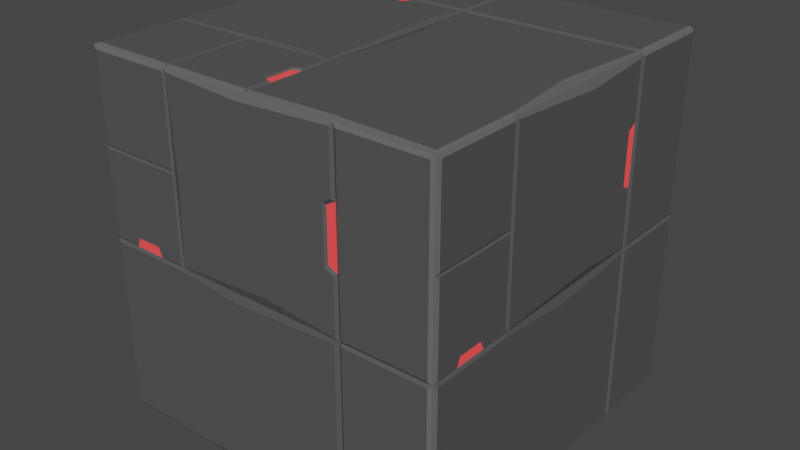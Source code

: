 # Source: bigblockA.blend  (saved by Blender 3.3.6; exported with 4.5.12 LTS)
import bpy
from mathutils import Matrix  # noqa: F401  (used for matrix-valued properties, if any)

bpy.ops.wm.read_factory_settings(use_empty=True)
scene = bpy.context.scene
scene.name = 'Scene'

# ---- collections
col_collection = bpy.data.collections.new('Collection'); scene.collection.children.link(col_collection)

# ---- materials (node trees are filled in below, after node groups)
mat_x = bpy.data.materials.new('매테리얼')
mat_x.use_transparent_shadow = False
mat_001 = bpy.data.materials.new('매테리얼.001')
mat_001.use_transparent_shadow = False
mat_002 = bpy.data.materials.new('매테리얼.002')
mat_002.use_transparent_shadow = False

# ---- material node trees
mat_x.use_nodes = True; mat_x.node_tree.nodes.clear()
_N = mat_x.node_tree.nodes; _L = mat_x.node_tree.links
n0 = _N.new('ShaderNodeBsdfPrincipled'); n0.name = 'Principled BSDF'; n0.location = (10, 300)
n0.distribution = 'GGX'
n0.subsurface_method = 'RANDOM_WALK_SKIN'
n0.inputs[0].default_value = (0.08714, 0.08714, 0.08714, 1.0)
n0.inputs[3].default_value = 1.45
n0.inputs[27].default_value = (0.0, 0.0, 0.0, 1.0)
n0.inputs[28].default_value = 1.0
n1 = _N.new('ShaderNodeOutputMaterial'); n1.name = 'Material Output'; n1.location = (300, 300)
_L.new(n0.outputs[0], n1.inputs[0])
n1.is_active_output = True
mat_001.use_nodes = True; mat_001.node_tree.nodes.clear()
_N = mat_001.node_tree.nodes; _L = mat_001.node_tree.links
n0 = _N.new('ShaderNodeBsdfPrincipled'); n0.name = 'Principled BSDF'; n0.location = (10, 300)
n0.distribution = 'GGX'
n0.subsurface_method = 'RANDOM_WALK_SKIN'
n0.inputs[0].default_value = (0.1237, 0.1237, 0.1237, 1.0)
n0.inputs[3].default_value = 1.45
n0.inputs[27].default_value = (0.0, 0.0, 0.0, 1.0)
n0.inputs[28].default_value = 1.0
n1 = _N.new('ShaderNodeOutputMaterial'); n1.name = 'Material Output'; n1.location = (300, 300)
_L.new(n0.outputs[0], n1.inputs[0])
n1.is_active_output = True
mat_002.use_nodes = True; mat_002.node_tree.nodes.clear()
_N = mat_002.node_tree.nodes; _L = mat_002.node_tree.links
n0 = _N.new('ShaderNodeBsdfPrincipled'); n0.name = 'Principled BSDF'; n0.location = (10, 300)
n0.distribution = 'GGX'
n0.subsurface_method = 'RANDOM_WALK_SKIN'
n0.inputs[0].default_value = (0.6146, 0.04888, 0.03768, 1.0)
n0.inputs[1].default_value = 0.5
n0.inputs[3].default_value = 1.45
n0.inputs[27].default_value = (0.742, 0.03825, 0.04626, 1.0)
n0.inputs[28].default_value = 1.0
n1 = _N.new('ShaderNodeOutputMaterial'); n1.name = 'Material Output'; n1.location = (300, 300)
_L.new(n0.outputs[0], n1.inputs[0])
n1.is_active_output = True

# ---- world
world_world = bpy.data.worlds.new('World'); scene.world = world_world
world_world.use_nodes = True; world_world.node_tree.nodes.clear()
_N = world_world.node_tree.nodes; _L = world_world.node_tree.links
n0 = _N.new('ShaderNodeOutputWorld'); n0.name = 'World Output'; n0.location = (300, 300)
n1 = _N.new('ShaderNodeBackground'); n1.name = 'Background'; n1.location = (10, 300)
n1.inputs[0].default_value = (0.05088, 0.05088, 0.05088, 1.0)
_L.new(n1.outputs[0], n0.inputs[0])
n0.is_active_output = True
world_world.color = (0.05088, 0.05088, 0.05088)
world_world.use_sun_shadow = False
world_world.sun_shadow_jitter_overblur = 0.0

# ---- meshes
me_x = bpy.data.meshes.new('메쉬')
me_x.from_pydata([(250.0, 250.0, -250.0), (-250.0, 250.0, -250.0), (250.0, 250.0, 250.0), (-250.0, 250.0, 250.0), (0.0, 250.0, -250.0), (0.0, 250.0, 250.0), (-125.0, 250.0, -250.0), (-125.0, 250.0, 250.0), (-250.0, 250.0, 0.0), (0.0, 250.0, 0.0), (250.0, 250.0, 0.0), (-250.0, 250.0, -125.0), (-128.5, 250.0, -125.0), (0.0, 250.0, -125.0), (250.0, 250.0, -125.0), (-250.0, 250.0, 125.0), (-125.0, 250.0, 125.0), (0.0, 250.0, 125.0), (250.0, 250.0, 125.0), (-82.77, 250.0, -125.0), (-165.2, 250.0, -125.0), (-88.92, 250.0, -112.3), (-158.3, 250.0, -112.6), (0.0, 250.0, 164.0), (0.0, 250.0, 210.0), (-12.16, 250.0, 206.0), (-12.68, 250.0, 169.2), (245.8, 252.5, -245.7), (4.166, 252.5, -245.7), (4.166, 252.5, -129.3), (245.8, 252.5, -129.3), (-128.5, 252.5, -129.3), (-84.29, 252.5, -129.3), (-4.166, 252.5, -129.3), (-4.166, 252.5, -245.7), (-74.62, 252.5, -238.7), (-245.8, 252.5, -245.7), (-245.8, 252.5, -129.3), (-198.2, 252.5, -137.1), (-4.164, 252.5, -120.9), (-10.9, 252.5, -76.55), (-79.52, 252.5, -120.9), (-86.08, 252.5, -108.7), (-160.7, 252.5, -109.0), (-168.3, 252.5, -120.9), (-245.8, 252.5, -120.9), (-245.8, 252.5, -0.0267), (-245.8, 252.5, 120.8), (-49.63, 252.5, 113.0), (-4.164, 252.5, 120.8), (233.1, 252.5, 12.65), (245.8, 252.5, 122.9), (245.8, 252.5, -118.8), (4.166, 252.5, -118.8), (14.03, 252.5, 2.517), (4.166, 252.5, 122.9), (4.166, 252.5, 161.1), (4.166, 252.5, 204.7), (4.166, 252.5, 243.8), (245.8, 252.5, 243.8), (-245.8, 252.5, 127.1), (-127.4, 252.5, 127.1), (-245.8, 252.5, 244.2), (-127.4, 252.5, 244.2), (-122.5, 252.5, 127.1), (-3.53, 252.5, 127.1), (-122.5, 252.5, 244.2), (-3.53, 252.5, 244.2), (-3.53, 252.5, 211.6), (-14.25, 252.5, 207.4), (-14.74, 252.5, 167.9), (-3.53, 252.5, 162.5), (250.0, -250.0, -250.0), (250.0, -250.0, 250.0), (250.0, 0.0, -250.0), (250.0, 0.0, 250.0), (250.0, 125.0, -250.0), (250.0, 125.0, 250.0), (250.0, 0.0, 0.0), (250.0, -250.0, 0.0), (250.0, 128.5, -125.0), (250.0, 0.0, -125.0), (250.0, -250.0, -125.4), (250.0, 125.0, 125.0), (250.0, 0.0, 125.0), (250.0, -250.0, 125.0), (250.0, 82.77, -125.0), (250.0, 165.2, -125.0), (250.0, 88.92, -112.3), (250.0, 158.3, -112.6), (250.0, 0.0, 164.0), (250.0, 0.0, 210.0), (250.0, 12.16, 206.0), (250.0, 12.68, 169.2), (252.5, -245.8, -245.7), (252.5, -4.166, -245.7), (252.5, -4.166, -129.3), (252.5, -245.8, -129.3), (252.5, 128.5, -129.3), (252.5, 84.29, -129.3), (252.5, 4.166, -129.3), (252.5, 4.166, -245.7), (252.5, 138.5, -235.4), (252.5, 245.8, -245.7), (252.5, 245.8, -129.3), (252.5, 163.5, -129.3), (252.5, 4.164, -120.9), (252.5, 10.4, -38.95), (252.5, 79.52, -120.9), (252.5, 86.08, -108.7), (252.5, 160.7, -109.0), (252.5, 168.3, -120.9), (252.5, 245.8, -120.9), (252.5, 236.6, -21.3), (252.5, 245.8, 120.8), (252.5, 125.0, 120.8), (252.5, 4.164, 120.8), (252.5, -245.8, 2.084), (252.5, -245.8, 122.9), (252.5, -245.8, -118.8), (252.5, -4.166, -118.8), (252.5, -14.18, 14.86), (252.5, -4.166, 122.9), (252.5, -4.166, 161.1), (252.5, -4.166, 204.7), (252.5, -4.166, 243.8), (252.5, -245.8, 243.8), (252.5, 245.8, 127.1), (252.5, 127.4, 127.1), (252.5, 245.8, 244.2), (252.5, 127.4, 244.2), (252.5, 122.5, 127.1), (252.5, 3.53, 127.1), (252.5, 122.5, 244.2), (252.5, 3.53, 244.2), (252.5, 3.53, 211.6), (252.5, 14.25, 207.4), (252.5, 14.74, 167.9), (252.5, 3.53, 162.5), (-250.0, -250.0, -250.0), (-250.0, 0.0, -250.0), (-250.0, 125.0, -250.0), (0.0, 0.0, -250.0), (0.0, -250.0, -250.0), (-125.0, 128.5, -250.0), (-125.0, 0.0, -250.0), (-125.0, -250.0, -250.0), (125.0, 250.0, -250.0), (125.0, 125.0, -250.0), (125.0, 0.0, -250.0), (125.0, -250.0, -250.0), (-125.0, 82.77, -250.0), (-125.0, 165.2, -250.0), (-112.3, 88.92, -250.0), (-112.6, 158.3, -250.0), (164.0, 0.0, -250.0), (210.0, 0.0, -250.0), (206.0, 12.16, -250.0), (169.2, 12.68, -250.0), (-245.7, -245.8, -252.5), (-245.7, -4.166, -252.5), (-129.3, -4.166, -252.5), (-129.3, -245.8, -252.5), (-129.3, 128.5, -252.5), (-129.3, 84.29, -252.5), (-129.3, 4.166, -252.5), (-245.7, 4.166, -252.5), (-236.9, 105.2, -252.5), (-245.7, 245.8, -252.5), (-129.3, 245.8, -252.5), (-129.3, 163.5, -252.5), (-120.9, 4.164, -252.5), (2.233, 10.7, -252.5), (-120.9, 79.52, -252.5), (-108.7, 86.08, -252.5), (-109.0, 160.7, -252.5), (-120.9, 168.3, -252.5), (-120.9, 245.8, -252.5), (-0.0267, 245.8, -252.5), (120.8, 245.8, -252.5), (112.8, 84.88, -252.5), (120.8, 4.164, -252.5), (1.026, -236.9, -252.5), (122.9, -245.8, -252.5), (-118.8, -245.8, -252.5), (-118.8, -4.166, -252.5), (-15.33, -12.47, -252.5), (122.9, -4.166, -252.5), (161.1, -4.166, -252.5), (204.7, -4.166, -252.5), (243.8, -4.166, -252.5), (243.8, -245.8, -252.5), (127.1, 245.8, -252.5), (127.1, 127.4, -252.5), (244.2, 245.8, -252.5), (244.2, 127.4, -252.5), (127.1, 122.5, -252.5), (127.1, 3.53, -252.5), (244.2, 122.5, -252.5), (244.2, 3.53, -252.5), (211.6, 3.53, -252.5), (207.4, 14.25, -252.5), (167.9, 14.74, -252.5), (162.5, 3.53, -252.5), (-250.0, -250.0, 250.0), (-250.0, 0.0, 250.0), (-250.0, 125.0, 250.0), (-250.0, 0.0, 0.0), (-250.0, -250.0, 0.0), (-250.0, 128.5, 125.0), (-250.0, 0.0, 125.0), (-250.0, -250.0, 125.0), (-250.0, 125.0, -125.0), (-250.0, 0.0, -125.0), (-250.0, 82.77, 125.0), (-250.0, 165.2, 125.0), (-250.0, 88.92, 112.3), (-250.0, 158.3, 112.6), (-250.0, 0.0, -164.0), (-250.0, 0.0, -210.0), (-250.0, 12.16, -206.0), (-250.0, 12.68, -169.2), (-252.5, -245.8, 245.7), (-252.5, -4.166, 245.7), (-252.5, -4.166, 129.3), (-252.5, -245.8, 129.3), (-252.5, 128.5, 129.3), (-252.5, 84.29, 129.3), (-252.5, 4.166, 129.3), (-252.5, 4.166, 245.7), (-252.5, 133.1, 236.7), (-252.5, 245.8, 245.7), (-252.5, 245.8, 129.3), (-252.5, 163.5, 129.3), (-252.5, 4.164, 120.9), (-252.5, 8.184, -0.7332), (-252.5, 79.52, 120.9), (-252.5, 86.08, 108.7), (-252.5, 160.7, 109.0), (-252.5, 168.3, 120.9), (-252.5, 245.8, 120.9), (-252.5, 245.8, 0.0267), (-252.5, 245.8, -120.8), (-252.5, 125.0, -120.8), (-252.5, 4.164, -120.8), (-252.5, -245.8, -2.084), (-252.5, -245.8, 118.8), (-252.5, -4.166, 118.8), (-252.5, -9.742, 90.84), (-252.5, -4.166, -122.9), (-252.5, -4.166, -161.1), (-252.5, -4.166, -204.7), (-252.5, -4.166, -243.8), (-252.5, -245.8, -243.8), (-252.5, 245.8, -127.1), (-252.5, 127.4, -127.1), (-252.5, 245.8, -244.2), (-252.5, 127.4, -244.2), (-252.5, 122.5, -127.1), (-252.5, 3.53, -127.1), (-252.5, 122.5, -244.2), (-252.5, 3.53, -244.2), (-252.5, 3.53, -211.6), (-252.5, 14.25, -207.4), (-252.5, 14.74, -167.9), (-252.5, 3.53, -162.5), (0.0, 0.0, 250.0), (0.0, -250.0, 250.0), (125.0, 250.0, 250.0), (125.0, 128.5, 250.0), (125.0, 0.0, 250.0), (125.0, -250.0, 250.0), (-125.0, 125.0, 250.0), (-125.0, 0.0, 250.0), (-125.0, -250.0, 250.0), (125.0, 82.77, 250.0), (125.0, 165.2, 250.0), (112.3, 88.92, 250.0), (112.6, 158.3, 250.0), (-164.0, 0.0, 250.0), (-210.0, 0.0, 250.0), (-206.0, 12.16, 250.0), (-169.2, 12.68, 250.0), (245.7, -245.8, 252.5), (245.7, -4.166, 252.5), (129.3, -4.166, 252.5), (129.3, -245.8, 252.5), (129.3, 128.5, 252.5), (129.3, 84.29, 252.5), (129.3, 4.166, 252.5), (245.7, 4.166, 252.5), (245.7, 125.0, 252.5), (245.7, 245.8, 252.5), (129.3, 245.8, 252.5), (129.3, 163.5, 252.5), (120.9, 4.164, 252.5), (15.36, 12.72, 252.5), (120.9, 79.52, 252.5), (108.7, 86.08, 252.5), (109.0, 160.7, 252.5), (120.9, 168.3, 252.5), (120.9, 245.8, 252.5), (-11.07, 239.3, 252.5), (-120.8, 245.8, 252.5), (-116.8, 106.6, 252.5), (-120.8, 4.164, 252.5), (2.948, -236.0, 252.5), (-122.9, -245.8, 252.5), (118.8, -245.8, 252.5), (118.8, -4.166, 252.5), (-32.23, -12.89, 252.5), (-122.9, -4.166, 252.5), (-161.1, -4.166, 252.5), (-204.7, -4.166, 252.5), (-243.8, -4.166, 252.5), (-243.8, -245.8, 252.5), (-127.1, 245.8, 252.5), (-127.1, 127.4, 252.5), (-244.2, 245.8, 252.5), (-244.2, 127.4, 252.5), (-127.1, 122.5, 252.5), (-127.1, 3.53, 252.5), (-244.2, 122.5, 252.5), (-244.2, 3.53, 252.5), (-211.6, 3.53, 252.5), (-207.4, 14.25, 252.5), (-167.9, 14.74, 252.5), (-162.5, 3.53, 252.5), (0.0, -250.0, 0.0), (125.0, -250.0, 128.5), (125.0, -250.0, 0.0), (-125.0, -250.0, 125.0), (-125.0, -250.0, 0.0), (125.0, -250.0, 82.77), (125.0, -250.0, 165.2), (112.3, -250.0, 88.92), (112.6, -250.0, 158.3), (-164.0, -250.0, 0.0), (-210.0, -250.0, 0.0), (-206.0, -250.0, 12.16), (-169.2, -250.0, 12.68), (245.7, -252.5, -245.8), (245.7, -252.5, -4.166), (129.3, -252.5, -4.166), (129.3, -252.5, -245.8), (129.3, -252.5, 128.5), (129.3, -252.5, 84.29), (129.3, -252.5, 4.166), (245.7, -252.5, 4.166), (245.7, -252.5, 125.0), (245.7, -252.5, 245.8), (129.3, -252.5, 245.8), (129.3, -252.5, 163.5), (120.9, -252.5, 4.164), (6.684, -252.5, 12.66), (120.9, -252.5, 79.52), (108.7, -252.5, 86.08), (109.0, -252.5, 160.7), (120.9, -252.5, 168.3), (120.9, -252.5, 245.8), (0.0267, -252.5, 245.8), (-120.8, -252.5, 245.8), (-120.8, -252.5, 125.0), (-120.8, -252.5, 4.164), (-2.084, -252.5, -245.8), (-97.66, -252.5, -236.9), (118.8, -252.5, -245.8), (118.8, -252.5, -4.166), (-68.55, -252.5, -11.54), (-122.9, -252.5, -4.166), (-161.1, -252.5, -4.166), (-204.7, -252.5, -4.166), (-243.8, -252.5, -4.166), (-243.8, -252.5, -245.8), (-127.1, -252.5, 245.8), (-127.1, -252.5, 127.4), (-244.2, -252.5, 245.8), (-244.2, -252.5, 127.4), (-127.1, -252.5, 122.5), (-127.1, -252.5, 3.53), (-244.2, -252.5, 122.5), (-244.2, -252.5, 3.53), (-211.6, -252.5, 3.53), (-207.4, -252.5, 14.25), (-167.9, -252.5, 14.74), (-162.5, -252.5, 3.53), (108.6, 252.5, 239.5), (133.3, 252.5, -239.2)], [], [(27, 387, 28, 29, 30), (31, 32, 33, 34, 35, 36, 37, 38), (40, 39, 41, 42, 43, 44, 45, 46, 47, 48, 49), (51, 50, 52, 53, 54, 55, 56, 57, 58, 386, 59), (61, 60, 62, 63), (65, 64, 66, 67, 68, 69, 70, 71), (20, 22, 21, 19, 12), (23, 26, 25, 24), (387, 147, 4, 28), (4, 13, 29, 28), (13, 14, 30, 29), (14, 0, 27, 30), (12, 19, 32, 31), (19, 13, 33, 32), (13, 4, 34, 33), (4, 6, 35, 34), (6, 1, 36, 35), (1, 11, 37, 36), (11, 20, 38, 37), (20, 12, 31, 38), (9, 13, 39, 40), (13, 19, 41, 39), (19, 21, 42, 41), (21, 22, 43, 42), (22, 20, 44, 43), (20, 11, 45, 44), (11, 8, 46, 45), (8, 15, 47, 46), (15, 16, 48, 47), (16, 17, 49, 48), (17, 9, 40, 49), (18, 10, 50, 51), (10, 14, 52, 50), (14, 13, 53, 52), (13, 9, 54, 53), (9, 17, 55, 54), (17, 23, 56, 55), (23, 24, 57, 56), (24, 5, 58, 57), (5, 268, 386, 58), (2, 18, 51, 59), (16, 15, 60, 61), (15, 3, 62, 60), (3, 7, 63, 62), (7, 16, 61, 63), (17, 16, 64, 65), (16, 7, 66, 64), (7, 5, 67, 66), (5, 24, 68, 67), (24, 25, 69, 68), (25, 26, 70, 69), (26, 23, 71, 70), (23, 17, 65, 71), (94, 95, 96, 97), (98, 99, 100, 101, 102, 103, 104, 105), (107, 106, 108, 109, 110, 111, 112, 113, 114, 115, 116), (118, 117, 119, 120, 121, 122, 123, 124, 125, 126), (128, 127, 129, 130), (132, 131, 133, 134, 135, 136, 137, 138), (87, 89, 88, 86, 80), (90, 93, 92, 91), (72, 74, 95, 94), (74, 81, 96, 95), (81, 82, 97, 96), (82, 72, 94, 97), (80, 86, 99, 98), (86, 81, 100, 99), (81, 74, 101, 100), (74, 76, 102, 101), (76, 0, 103, 102), (0, 14, 104, 103), (14, 87, 105, 104), (87, 80, 98, 105), (78, 81, 106, 107), (81, 86, 108, 106), (86, 88, 109, 108), (88, 89, 110, 109), (89, 87, 111, 110), (87, 14, 112, 111), (14, 10, 113, 112), (10, 18, 114, 113), (18, 83, 115, 114), (83, 84, 116, 115), (84, 78, 107, 116), (85, 79, 117, 118), (79, 82, 119, 117), (82, 81, 120, 119), (81, 78, 121, 120), (78, 84, 122, 121), (84, 90, 123, 122), (90, 91, 124, 123), (91, 75, 125, 124), (75, 73, 126, 125), (73, 85, 118, 126), (83, 18, 127, 128), (18, 2, 129, 127), (2, 77, 130, 129), (77, 83, 128, 130), (84, 83, 131, 132), (83, 77, 133, 131), (77, 75, 134, 133), (75, 91, 135, 134), (91, 92, 136, 135), (92, 93, 137, 136), (93, 90, 138, 137), (90, 84, 132, 138), (159, 160, 161, 162), (163, 164, 165, 166, 167, 168, 169, 170), (172, 171, 173, 174, 175, 176, 177, 178, 179, 180, 181), (183, 182, 184, 185, 186, 187, 188, 189, 190, 191), (193, 192, 194, 195), (197, 196, 198, 199, 200, 201, 202, 203), (152, 154, 153, 151, 144), (155, 158, 157, 156), (139, 140, 160, 159), (140, 145, 161, 160), (145, 146, 162, 161), (146, 139, 159, 162), (144, 151, 164, 163), (151, 145, 165, 164), (145, 140, 166, 165), (140, 141, 167, 166), (141, 1, 168, 167), (1, 6, 169, 168), (6, 152, 170, 169), (152, 144, 163, 170), (142, 145, 171, 172), (145, 151, 173, 171), (151, 153, 174, 173), (153, 154, 175, 174), (154, 152, 176, 175), (152, 6, 177, 176), (6, 4, 178, 177), (4, 147, 179, 178), (147, 148, 180, 179), (148, 149, 181, 180), (149, 142, 172, 181), (150, 143, 182, 183), (143, 146, 184, 182), (146, 145, 185, 184), (145, 142, 186, 185), (142, 149, 187, 186), (149, 155, 188, 187), (155, 156, 189, 188), (156, 74, 190, 189), (74, 72, 191, 190), (72, 150, 183, 191), (148, 147, 192, 193), (147, 0, 194, 192), (0, 76, 195, 194), (76, 148, 193, 195), (149, 148, 196, 197), (148, 76, 198, 196), (76, 74, 199, 198), (74, 156, 200, 199), (156, 157, 201, 200), (157, 158, 202, 201), (158, 155, 203, 202), (155, 149, 197, 203), (222, 223, 224, 225), (226, 227, 228, 229, 230, 231, 232, 233), (235, 234, 236, 237, 238, 239, 240, 241, 242, 243, 244), (245, 246, 247, 248, 249, 250, 251, 252, 253), (255, 254, 256, 257), (259, 258, 260, 261, 262, 263, 264, 265), (215, 217, 216, 214, 209), (218, 221, 220, 219), (204, 205, 223, 222), (205, 210, 224, 223), (210, 211, 225, 224), (211, 204, 222, 225), (209, 214, 227, 226), (214, 210, 228, 227), (210, 205, 229, 228), (205, 206, 230, 229), (206, 3, 231, 230), (3, 15, 232, 231), (15, 215, 233, 232), (215, 209, 226, 233), (207, 210, 234, 235), (210, 214, 236, 234), (214, 216, 237, 236), (216, 217, 238, 237), (217, 215, 239, 238), (215, 15, 240, 239), (15, 8, 241, 240), (8, 11, 242, 241), (11, 212, 243, 242), (212, 213, 244, 243), (213, 207, 235, 244), (208, 211, 246, 245), (211, 210, 247, 246), (210, 207, 248, 247), (207, 213, 249, 248), (213, 218, 250, 249), (218, 219, 251, 250), (219, 140, 252, 251), (140, 139, 253, 252), (245, 253, 139, 208), (212, 11, 254, 255), (11, 1, 256, 254), (1, 141, 257, 256), (141, 212, 255, 257), (213, 212, 258, 259), (212, 141, 260, 258), (141, 140, 261, 260), (140, 219, 262, 261), (219, 220, 263, 262), (220, 221, 264, 263), (221, 218, 265, 264), (218, 213, 259, 265), (283, 284, 285, 286), (287, 288, 289, 290, 291, 292, 293, 294), (296, 295, 297, 298, 299, 300, 301, 302, 303, 304, 305), (307, 306, 308, 309, 310, 311, 312, 313, 314, 315), (317, 316, 318, 319), (321, 320, 322, 323, 324, 325, 326, 327), (276, 278, 277, 275, 269), (279, 282, 281, 280), (73, 75, 284, 283), (75, 270, 285, 284), (270, 271, 286, 285), (271, 73, 283, 286), (269, 275, 288, 287), (275, 270, 289, 288), (270, 75, 290, 289), (75, 77, 291, 290), (77, 2, 292, 291), (2, 268, 293, 292), (268, 276, 294, 293), (276, 269, 287, 294), (266, 270, 295, 296), (270, 275, 297, 295), (275, 277, 298, 297), (277, 278, 299, 298), (278, 276, 300, 299), (276, 268, 301, 300), (268, 5, 302, 301), (5, 7, 303, 302), (7, 272, 304, 303), (272, 273, 305, 304), (273, 266, 296, 305), (274, 267, 306, 307), (267, 271, 308, 306), (271, 270, 309, 308), (270, 266, 310, 309), (266, 273, 311, 310), (273, 279, 312, 311), (279, 280, 313, 312), (280, 205, 314, 313), (205, 204, 315, 314), (204, 274, 307, 315), (272, 7, 316, 317), (7, 3, 318, 316), (3, 206, 319, 318), (206, 272, 317, 319), (273, 272, 320, 321), (272, 206, 322, 320), (206, 205, 323, 322), (205, 280, 324, 323), (280, 281, 325, 324), (281, 282, 326, 325), (282, 279, 327, 326), (279, 273, 321, 327), (341, 342, 343, 344), (345, 346, 347, 348, 349, 350, 351, 352), (354, 353, 355, 356, 357, 358, 359, 360, 361, 362, 363), (365, 364, 366, 367, 368, 369, 370, 371, 372, 373), (375, 374, 376, 377), (379, 378, 380, 381, 382, 383, 384, 385), (334, 336, 335, 333, 329), (337, 340, 339, 338), (342, 82, 79), (79, 330, 343, 342), (330, 150, 344, 343), (150, 72, 341, 344), (329, 333, 346, 345), (333, 330, 347, 346), (330, 79, 348, 347), (79, 85, 349, 348), (85, 73, 350, 349), (73, 271, 351, 350), (271, 334, 352, 351), (334, 329, 345, 352), (328, 330, 353, 354), (330, 333, 355, 353), (333, 335, 356, 355), (335, 336, 357, 356), (336, 334, 358, 357), (334, 271, 359, 358), (271, 267, 360, 359), (267, 274, 361, 360), (274, 331, 362, 361), (331, 332, 363, 362), (332, 328, 354, 363), (146, 143, 364, 365), (143, 150, 366, 364), (150, 330, 367, 366), (330, 328, 368, 367), (328, 332, 369, 368), (332, 337, 370, 369), (337, 338, 371, 370), (338, 208, 372, 371), (139, 146, 365, 373), (331, 274, 374, 375), (274, 204, 376, 374), (204, 211, 377, 376), (211, 331, 375, 377), (332, 331, 378, 379), (331, 211, 380, 378), (211, 208, 381, 380), (208, 338, 382, 381), (338, 339, 383, 382), (339, 340, 384, 383), (340, 337, 385, 384), (337, 332, 379, 385), (72, 82, 341), (341, 82, 342), (373, 372, 208, 139), (386, 268, 2, 59), (0, 147, 387, 27)])
me_x.polygons.foreach_set('use_smooth', [True] * 321)
me_x.polygons.foreach_set('material_index', [0, 0, 0, 0, 0, 0, 2, 2, 1, 0, 0, 1, 0, 0, 0, 1, 1, 1, 0, 0, 0, 0, 0, 0, 0, 0, 1, 1, 0, 0, 0, 1, 1, 0, 0, 0, 0, 0, 0, 1, 1, 0, 1, 1, 0, 0, 0, 1, 0, 0, 0, 0, 0, 0, 0, 0, 0, 0, 0, 2, 2, 1, 0, 0, 0, 0, 0, 0, 1, 1, 1, 0, 0, 0, 0, 0, 0, 0, 0, 1, 1, 0, 0, 0, 0, 0, 0, 0, 0, 0, 0, 0, 1, 1, 0, 1, 1, 0, 0, 0, 1, 0, 0, 0, 0, 0, 0, 0, 0, 0, 0, 0, 2, 2, 1, 0, 0, 0, 0, 0, 0, 1, 1, 1, 0, 0, 0, 0, 0, 0, 0, 0, 1, 1, 0, 0, 0, 0, 0, 0, 0, 0, 0, 0, 0, 1, 0, 0, 1, 1, 0, 0, 0, 1, 0, 0, 0, 0, 0, 0, 0, 0, 0, 0, 0, 2, 2, 1, 0, 0, 1, 0, 0, 0, 1, 1, 1, 0, 0, 0, 0, 0, 0, 0, 0, 1, 1, 0, 0, 0, 0, 0, 0, 0, 0, 0, 0, 1, 0, 0, 1, 1, 0, 0, 0, 1, 0, 0, 0, 0, 0, 0, 0, 0, 0, 0, 0, 2, 2, 1, 0, 0, 0, 0, 0, 0, 1, 1, 1, 0, 0, 0, 0, 0, 0, 0, 0, 1, 1, 0, 0, 0, 0, 0, 0, 0, 0, 0, 0, 0, 1, 1, 0, 1, 1, 0, 0, 0, 1, 0, 0, 0, 0, 0, 0, 0, 0, 0, 0, 0, 2, 2, 0, 0, 0, 0, 0, 0, 0, 0, 1, 0, 0, 0, 0, 0, 0, 0, 0, 0, 0, 0, 0, 0, 0, 0, 0, 0, 0, 0, 0, 0, 0, 0, 0, 1, 1, 0, 0, 0, 0, 0, 0, 0, 0, 0, 0, 0, 0, 1, 1])
_k = set([(0, 14), (0, 27), (0, 76), (0, 103), (0, 147), (0, 194), (1, 6), (1, 11), (1, 36), (1, 141), (1, 168), (1, 256), (2, 18), (2, 59), (2, 77), (2, 129), (2, 268), (2, 292), (3, 7), (3, 15), (3, 62), (3, 206), (3, 231), (3, 318), (4, 6), (4, 13), (4, 28), (4, 34), (4, 147), (5, 7), (5, 24), (5, 58), (5, 67), (5, 268), (5, 302), (6, 35), (6, 152), (6, 169), (6, 177), (7, 16), (7, 63), (7, 66), (7, 272), (7, 303), (7, 316), (8, 11), (8, 15), (9, 13), (9, 17), (9, 40), (9, 54), (10, 14), (10, 18), (10, 50), (10, 113), (11, 20), (11, 37), (11, 45), (11, 212), (11, 242), (11, 254), (12, 19), (12, 20), (12, 31), (13, 14), (13, 19), (13, 29), (13, 33), (13, 39), (13, 53), (14, 30), (14, 52), (14, 87), (14, 104), (14, 112), (15, 16), (15, 47), (15, 60), (15, 215), (15, 232), (15, 240), (16, 17), (16, 48), (16, 61), (16, 64), (17, 23), (17, 49), (17, 55), (17, 65), (18, 51), (18, 83), (18, 114), (18, 127), (19, 21), (19, 41), (20, 22), (20, 38), (20, 44), (21, 22), (21, 42), (22, 43), (23, 24), (23, 26), (23, 71), (24, 25), (24, 68), (25, 26), (25, 69), (26, 70), (27, 30), (27, 387), (28, 29), (28, 387), (29, 30), (31, 32), (31, 38), (32, 33), (33, 34), (34, 35), (35, 36), (36, 37), (37, 38), (39, 40), (39, 41), (40, 49), (41, 42), (42, 43), (43, 44), (44, 45), (45, 46), (46, 47), (47, 48), (48, 49), (50, 51), (50, 52), (51, 59), (52, 53), (53, 54), (54, 55), (55, 56), (56, 57), (57, 58), (58, 386), (59, 386), (60, 61), (60, 62), (61, 63), (62, 63), (64, 65), (64, 66), (65, 71), (66, 67), (67, 68), (68, 69), (69, 70), (70, 71), (72, 74), (72, 82), (72, 94), (72, 150), (72, 191), (72, 341), (73, 75), (73, 85), (73, 126), (73, 271), (73, 283), (73, 350), (74, 76), (74, 81), (74, 95), (74, 101), (74, 156), (74, 190), (74, 199), (75, 77), (75, 91), (75, 125), (75, 134), (75, 270), (75, 284), (75, 290), (76, 102), (76, 148), (76, 195), (76, 198), (77, 83), (77, 130), (77, 133), (78, 81), (78, 84), (78, 107), (78, 121), (79, 82), (79, 85), (79, 330), (79, 342), (79, 348), (80, 86), (80, 87), (81, 82), (81, 86), (81, 96), (81, 100), (81, 106), (81, 120), (82, 97), (82, 119), (83, 84), (83, 128), (83, 131), (84, 90), (84, 116), (84, 122), (84, 132), (86, 88), (86, 108), (87, 89), (87, 111), (88, 89), (88, 109), (89, 110), (90, 91), (90, 93), (90, 138), (91, 92), (91, 135), (92, 93), (92, 136), (93, 137), (94, 95), (94, 97), (95, 96), (96, 97), (98, 99), (98, 105), (99, 100), (100, 101), (101, 102), (102, 103), (103, 104), (104, 105), (106, 107), (106, 108), (107, 116), (108, 109), (109, 110), (110, 111), (111, 112), (112, 113), (113, 114), (114, 115), (115, 116), (117, 118), (117, 119), (118, 126), (119, 120), (120, 121), (121, 122), (122, 123), (123, 124), (124, 125), (125, 126), (127, 128), (127, 129), (128, 130), (129, 130), (131, 132), (131, 133), (132, 138), (133, 134), (134, 135), (135, 136), (136, 137), (137, 138), (139, 140), (139, 146), (139, 159), (139, 208), (139, 253), (139, 373), (140, 141), (140, 145), (140, 160), (140, 166), (140, 219), (140, 252), (140, 261), (141, 167), (141, 212), (141, 257), (141, 260), (142, 145), (142, 149), (142, 172), (142, 186), (143, 146), (143, 150), (143, 182), (143, 364), (144, 151), (144, 152), (145, 146), (145, 151), (145, 161), (145, 165), (145, 171), (145, 185), (146, 162), (146, 184), (146, 365), (147, 148), (147, 179), (147, 192), (147, 387), (148, 149), (148, 180), (148, 193), (148, 196), (149, 155), (149, 181), (149, 187), (149, 197), (150, 183), (150, 330), (150, 344), (150, 366), (151, 153), (151, 173), (152, 154), (152, 176), (153, 154), (153, 174), (154, 175), (155, 156), (155, 158), (155, 203), (156, 157), (156, 200), (157, 158), (157, 201), (158, 202), (159, 160), (159, 162), (160, 161), (161, 162), (163, 164), (163, 170), (164, 165), (165, 166), (166, 167), (167, 168), (168, 169), (169, 170), (171, 172), (171, 173), (172, 181), (173, 174), (174, 175), (175, 176), (176, 177), (177, 178), (178, 179), (179, 180), (180, 181), (182, 183), (182, 184), (183, 191), (184, 185), (185, 186), (186, 187), (187, 188), (188, 189), (189, 190), (190, 191), (192, 193), (192, 194), (193, 195), (194, 195), (196, 197), (196, 198), (197, 203), (198, 199), (199, 200), (200, 201), (201, 202), (202, 203), (204, 205), (204, 211), (204, 222), (204, 274), (204, 315), (204, 376), (205, 206), (205, 210), (205, 223), (205, 229), (205, 280), (205, 314), (205, 323), (206, 230), (206, 272), (206, 319), (206, 322), (207, 210), (207, 213), (207, 248), (208, 211), (208, 338), (208, 372), (208, 381), (209, 214), (209, 215), (210, 211), (210, 214), (210, 224), (210, 228), (210, 234), (210, 247), (211, 225), (211, 246), (211, 331), (211, 377), (211, 380), (212, 213), (212, 255), (212, 258), (213, 218), (213, 244), (213, 249), (213, 259), (214, 216), (214, 236), (215, 217), (215, 239), (216, 217), (216, 237), (217, 238), (218, 219), (218, 221), (218, 265), (219, 220), (219, 262), (220, 221), (220, 263), (221, 264), (222, 223), (222, 225), (223, 224), (224, 225), (226, 227), (226, 233), (227, 228), (228, 229), (229, 230), (230, 231), (231, 232), (232, 233), (234, 235), (234, 236), (235, 244), (236, 237), (237, 238), (238, 239), (239, 240), (240, 241), (241, 242), (242, 243), (243, 244), (245, 246), (245, 253), (246, 247), (247, 248), (248, 249), (249, 250), (250, 251), (251, 252), (252, 253), (254, 255), (254, 256), (255, 257), (256, 257), (258, 259), (258, 260), (259, 265), (260, 261), (261, 262), (262, 263), (263, 264), (264, 265), (266, 270), (266, 273), (266, 296), (266, 310), (267, 271), (267, 274), (267, 306), (268, 276), (268, 293), (268, 301), (269, 275), (269, 276), (270, 271), (270, 275), (270, 285), (270, 289), (270, 295), (270, 309), (271, 286), (271, 308), (271, 334), (271, 351), (271, 359), (272, 273), (272, 304), (272, 317), (272, 320), (273, 279), (273, 305), (273, 311), (273, 321), (274, 307), (274, 331), (274, 361), (274, 374), (275, 277), (275, 297), (276, 278), (276, 300), (277, 278), (277, 298), (278, 299), (279, 280), (279, 282), (279, 327), (280, 281), (280, 324), (281, 282), (281, 325), (282, 326), (283, 284), (283, 286), (284, 285), (285, 286), (287, 288), (287, 294), (288, 289), (289, 290), (290, 291), (291, 292), (292, 293), (293, 294), (295, 296), (295, 297), (296, 305), (297, 298), (298, 299), (299, 300), (300, 301), (301, 302), (302, 303), (303, 304), (304, 305), (306, 307), (306, 308), (307, 315), (308, 309), (309, 310), (310, 311), (311, 312), (312, 313), (313, 314), (314, 315), (316, 317), (316, 318), (317, 319), (318, 319), (320, 321), (320, 322), (321, 327), (322, 323), (323, 324), (324, 325), (325, 326), (326, 327), (328, 330), (328, 332), (328, 354), (328, 368), (329, 333), (329, 334), (330, 333), (330, 343), (330, 347), (330, 353), (330, 367), (331, 332), (331, 375), (331, 378), (332, 337), (332, 363), (332, 369), (332, 379), (333, 335), (333, 355), (334, 336), (334, 358), (335, 336), (335, 356), (336, 357), (337, 338), (337, 340), (337, 385), (338, 339), (338, 382), (339, 340), (339, 383), (340, 384), (341, 342), (341, 344), (342, 343), (343, 344), (345, 346), (345, 352), (346, 347), (347, 348), (348, 349), (349, 350), (350, 351), (351, 352), (353, 354), (353, 355), (354, 363), (355, 356), (356, 357), (357, 358), (358, 359), (359, 360), (360, 361), (361, 362), (362, 363), (364, 365), (364, 366), (365, 373), (366, 367), (367, 368), (368, 369), (369, 370), (370, 371), (371, 372), (372, 373), (374, 375), (374, 376), (375, 377), (376, 377), (378, 379), (378, 380), (379, 385), (380, 381), (381, 382), (382, 383), (383, 384), (384, 385)])
me_x.attributes.new('sharp_edge', 'BOOLEAN', 'EDGE').data.foreach_set('value', [ (min(e.vertices), max(e.vertices)) in _k for e in me_x.edges])
_uv = me_x.uv_layers.new(name='map1')
_uv.uv.foreach_set('vector', [0.2452, 0.3049, 0.2452, 0.3049, 0.2452, 0.3049, 0.2452, 0.3049, 0.2452, 0.3049, 0.2452, 0.3049, 0.2452, 0.3049, 0.2452, 0.3049, 0.2452, 0.3049, 0.2452, 0.3049, 0.2452, 0.3049, 0.2452, 0.3049, 0.2452, 0.3049, 0.2451, 0.2755, 0.2451, 0.2755, 0.2451, 0.2755, 0.2451, 0.2755, 0.2451, 0.2755, 0.2451, 0.2755, 0.2451, 0.2755, 0.2451, 0.2755, 0.2451, 0.2755, 0.2451, 0.2755, 0.2451, 0.2755, 0.2452, 0.3049, 0.2452, 0.3049, 0.2452, 0.3049, 0.2452, 0.3049, 0.2452, 0.3049, 0.2452, 0.3049, 0.2452, 0.3049, 0.2452, 0.3049, 0.2452, 0.3049, 0.2452, 0.3049, 0.2452, 0.3049, 0.2452, 0.3049, 0.2452, 0.3049, 0.2452, 0.3049, 0.2452, 0.3049, 0.2451, 0.2755, 0.2451, 0.2755, 0.2451, 0.2755, 0.2451, 0.2755, 0.2451, 0.2755, 0.2451, 0.2755, 0.2451, 0.2755, 0.2451, 0.2755, 0.1066, 0.01026, 0.1066, 0.01026, 0.1066, 0.01026, 0.1066, 0.01026, 0.1066, 0.01026, 0.1066, 0.01026, 0.1066, 0.01026, 0.1066, 0.01026, 0.1066, 0.01026, 0.2452, 0.2545, 0.2452, 0.2545, 0.2452, 0.2545, 0.2452, 0.2545, 0.2452, 0.2545, 0.2452, 0.2545, 0.2452, 0.2545, 0.2452, 0.2545, 0.2452, 0.2545, 0.2452, 0.2545, 0.2452, 0.2545, 0.2452, 0.2545, 0.2452, 0.2545, 0.2452, 0.2545, 0.2452, 0.2545, 0.2452, 0.2545, 0.2452, 0.2545, 0.2452, 0.2545, 0.2452, 0.2545, 0.2452, 0.2545, 0.2452, 0.2545, 0.2452, 0.2545, 0.2452, 0.2545, 0.2452, 0.2545, 0.2452, 0.2545, 0.2452, 0.2545, 0.2452, 0.2545, 0.2452, 0.2545, 0.2452, 0.2545, 0.2452, 0.2545, 0.2452, 0.2545, 0.2452, 0.2545, 0.2452, 0.2545, 0.2452, 0.2545, 0.2452, 0.2545, 0.2452, 0.2545, 0.2452, 0.2545, 0.2452, 0.2545, 0.2452, 0.2545, 0.2452, 0.2545, 0.2452, 0.2545, 0.2452, 0.2545, 0.2452, 0.2545, 0.2452, 0.2545, 0.2452, 0.2545, 0.2452, 0.2545, 0.2452, 0.2545, 0.2452, 0.2545, 0.2452, 0.2545, 0.2452, 0.2545, 0.2452, 0.2545, 0.2452, 0.2545, 0.2452, 0.2545, 0.2452, 0.2545, 0.2452, 0.2545, 0.2452, 0.2545, 0.2452, 0.2545, 0.2452, 0.2545, 0.2452, 0.2545, 0.2452, 0.2545, 0.2452, 0.2545, 0.2452, 0.2545, 0.2452, 0.2545, 0.2452, 0.2545, 0.2452, 0.2545, 0.2452, 0.2545, 0.2452, 0.2545, 0.2452, 0.2545, 0.2452, 0.2545, 0.2452, 0.2545, 0.2452, 0.2545, 0.2452, 0.2545, 0.2452, 0.2545, 0.2452, 0.2545, 0.2452, 0.2545, 0.2452, 0.2545, 0.2452, 0.2545, 0.2452, 0.2545, 0.2452, 0.2545, 0.2452, 0.2545, 0.2452, 0.2545, 0.2452, 0.2545, 0.2452, 0.2545, 0.2452, 0.2545, 0.2452, 0.2545, 0.2452, 0.2545, 0.2452, 0.2545, 0.2452, 0.2545, 0.2452, 0.2545, 0.2452, 0.2545, 0.2452, 0.2545, 0.2452, 0.2545, 0.2452, 0.2545, 0.2452, 0.2545, 0.2452, 0.2545, 0.2452, 0.2545, 0.2452, 0.2545, 0.2452, 0.2545, 0.2452, 0.2545, 0.2452, 0.2545, 0.2452, 0.2545, 0.2452, 0.2545, 0.2452, 0.2545, 0.2452, 0.2545, 0.2452, 0.2545, 0.2452, 0.2545, 0.2452, 0.2545, 0.2452, 0.2545, 0.2452, 0.2545, 0.2452, 0.2545, 0.2452, 0.2545, 0.2452, 0.2545, 0.2452, 0.2545, 0.2452, 0.2545, 0.2452, 0.2545, 0.2452, 0.2545, 0.2452, 0.2545, 0.2452, 0.2545, 0.2452, 0.2545, 0.2452, 0.2545, 0.2452, 0.2545, 0.2452, 0.2545, 0.2452, 0.2545, 0.2452, 0.2545, 0.2452, 0.2545, 0.2452, 0.2545, 0.2452, 0.2545, 0.2452, 0.2545, 0.2452, 0.2545, 0.2452, 0.2545, 0.2452, 0.2545, 0.2452, 0.2545, 0.2452, 0.2545, 0.2452, 0.2545, 0.2452, 0.2545, 0.2452, 0.2545, 0.2452, 0.2545, 0.2452, 0.2545, 0.2452, 0.2545, 0.2452, 0.2545, 0.2452, 0.2545, 0.2452, 0.2545, 0.2452, 0.2545, 0.2452, 0.2545, 0.2452, 0.2545, 0.2452, 0.2545, 0.2452, 0.2545, 0.2452, 0.2545, 0.2452, 0.2545, 0.2452, 0.2545, 0.2452, 0.2545, 0.2452, 0.2545, 0.2452, 0.2545, 0.2452, 0.2545, 0.2452, 0.2545, 0.2452, 0.2545, 0.2452, 0.2545, 0.2452, 0.2545, 0.2452, 0.2545, 0.2452, 0.2545, 0.2452, 0.2545, 0.2452, 0.2545, 0.2452, 0.2545, 0.2452, 0.2545, 0.2452, 0.2545, 0.2452, 0.2545, 0.2452, 0.2545, 0.2452, 0.2545, 0.2452, 0.2545, 0.2452, 0.2545, 0.2452, 0.2545, 0.2452, 0.2545, 0.2452, 0.2545, 0.2452, 0.2545, 0.2452, 0.2545, 0.2452, 0.2545, 0.2452, 0.2545, 0.2452, 0.2545, 0.2452, 0.2545, 0.2452, 0.2545, 0.2452, 0.3049, 0.2452, 0.3049, 0.2452, 0.3049, 0.2452, 0.3049, 0.2452, 0.3049, 0.2452, 0.3049, 0.2452, 0.3049, 0.2452, 0.3049, 0.2452, 0.3049, 0.2452, 0.3049, 0.2452, 0.3049, 0.2452, 0.3049, 0.2452, 0.3049, 0.2452, 0.3049, 0.2452, 0.3049, 0.2452, 0.3049, 0.2452, 0.3049, 0.2452, 0.3049, 0.2452, 0.3049, 0.2452, 0.3049, 0.2452, 0.3049, 0.2452, 0.3049, 0.2452, 0.3049, 0.2451, 0.2755, 0.2451, 0.2755, 0.2451, 0.2755, 0.2451, 0.2755, 0.2451, 0.2755, 0.2451, 0.2755, 0.2451, 0.2755, 0.2451, 0.2755, 0.2451, 0.2755, 0.2451, 0.2755, 0.2452, 0.3049, 0.2452, 0.3049, 0.2452, 0.3049, 0.2452, 0.3049, 0.2452, 0.3049, 0.2452, 0.3049, 0.2452, 0.3049, 0.2452, 0.3049, 0.2452, 0.3049, 0.2452, 0.3049, 0.2452, 0.3049, 0.2452, 0.3049, 0.1066, 0.01026, 0.1066, 0.01026, 0.1066, 0.01026, 0.1066, 0.01026, 0.1066, 0.01026, 0.1066, 0.01026, 0.1066, 0.01026, 0.1066, 0.01026, 0.1066, 0.01026, 0.2452, 0.2545, 0.2452, 0.2545, 0.2452, 0.2545, 0.2452, 0.2545, 0.2452, 0.2545, 0.2452, 0.2545, 0.2452, 0.2545, 0.2452, 0.2545, 0.2452, 0.2545, 0.2452, 0.2545, 0.2452, 0.2545, 0.2452, 0.2545, 0.2452, 0.2545, 0.2452, 0.2545, 0.2452, 0.2545, 0.2452, 0.2545, 0.2452, 0.2545, 0.2452, 0.2545, 0.2452, 0.2545, 0.2452, 0.2545, 0.2452, 0.2545, 0.2452, 0.2545, 0.2452, 0.2545, 0.2452, 0.2545, 0.2452, 0.2545, 0.2452, 0.2545, 0.2452, 0.2545, 0.2452, 0.2545, 0.2452, 0.2545, 0.2452, 0.2545, 0.2452, 0.2545, 0.2452, 0.2545, 0.2452, 0.2545, 0.2452, 0.2545, 0.2452, 0.2545, 0.2452, 0.2545, 0.2452, 0.2545, 0.2452, 0.2545, 0.2452, 0.2545, 0.2452, 0.2545, 0.2452, 0.2545, 0.2452, 0.2545, 0.2452, 0.2545, 0.2452, 0.2545, 0.2452, 0.2545, 0.2452, 0.2545, 0.2452, 0.2545, 0.2452, 0.2545, 0.2452, 0.2545, 0.2452, 0.2545, 0.2452, 0.2545, 0.2452, 0.2545, 0.2452, 0.2545, 0.2452, 0.2545, 0.2452, 0.2545, 0.2452, 0.2545, 0.2452, 0.2545, 0.2452, 0.2545, 0.2452, 0.2545, 0.2452, 0.2545, 0.2452, 0.2545, 0.2452, 0.2545, 0.2452, 0.2545, 0.2452, 0.2545, 0.2452, 0.2545, 0.2452, 0.2545, 0.2452, 0.2545, 0.2452, 0.2545, 0.2452, 0.2545, 0.2452, 0.2545, 0.2452, 0.2545, 0.2452, 0.2545, 0.2452, 0.2545, 0.2452, 0.2545, 0.2452, 0.2545, 0.2452, 0.2545, 0.2452, 0.2545, 0.2452, 0.2545, 0.2452, 0.2545, 0.2452, 0.2545, 0.2452, 0.2545, 0.2452, 0.2545, 0.2452, 0.2545, 0.2452, 0.2545, 0.2452, 0.2545, 0.2452, 0.2545, 0.2452, 0.2545, 0.2452, 0.2545, 0.2452, 0.2545, 0.2452, 0.2545, 0.2452, 0.2545, 0.2452, 0.2545, 0.2452, 0.2545, 0.2452, 0.2545, 0.2452, 0.2545, 0.2452, 0.2545, 0.2452, 0.2545, 0.2452, 0.2545, 0.2452, 0.2545, 0.2452, 0.2545, 0.2452, 0.2545, 0.2452, 0.2545, 0.2452, 0.2545, 0.2452, 0.2545, 0.2452, 0.2545, 0.2452, 0.2545, 0.2452, 0.2545, 0.2452, 0.2545, 0.2452, 0.2545, 0.2452, 0.2545, 0.2452, 0.2545, 0.2452, 0.2545, 0.2452, 0.2545, 0.2452, 0.2545, 0.2452, 0.2545, 0.2452, 0.2545, 0.2452, 0.2545, 0.2452, 0.2545, 0.2452, 0.2545, 0.2452, 0.2545, 0.2452, 0.2545, 0.2452, 0.2545, 0.2452, 0.2545, 0.2452, 0.2545, 0.2452, 0.2545, 0.2452, 0.2545, 0.2452, 0.2545, 0.2452, 0.2545, 0.2452, 0.2545, 0.2452, 0.2545, 0.2452, 0.2545, 0.2452, 0.2545, 0.2452, 0.2545, 0.2452, 0.2545, 0.2452, 0.2545, 0.2452, 0.2545, 0.2452, 0.2545, 0.2452, 0.2545, 0.2452, 0.2545, 0.2452, 0.2545, 0.2452, 0.2545, 0.2452, 0.2545, 0.2452, 0.2545, 0.2452, 0.2545, 0.2452, 0.2545, 0.2452, 0.2545, 0.2452, 0.2545, 0.2452, 0.2545, 0.2452, 0.2545, 0.2452, 0.2545, 0.2452, 0.2545, 0.2452, 0.2545, 0.2452, 0.2545, 0.2452, 0.2545, 0.2452, 0.2545, 0.2452, 0.2545, 0.2452, 0.2545, 0.2452, 0.2545, 0.2452, 0.2545, 0.2452, 0.2545, 0.2452, 0.2545, 0.2452, 0.2545, 0.2452, 0.2545, 0.2452, 0.2545, 0.2452, 0.2545, 0.2452, 0.2545, 0.2452, 0.2545, 0.2452, 0.2545, 0.2452, 0.2545, 0.2452, 0.2545, 0.2452, 0.2545, 0.2452, 0.2545, 0.2452, 0.2545, 0.2452, 0.2545, 0.2452, 0.2545, 0.2452, 0.2545, 0.2452, 0.2545, 0.2452, 0.2545, 0.2452, 0.2545, 0.2452, 0.2545, 0.2452, 0.3049, 0.2452, 0.3049, 0.2452, 0.3049, 0.2452, 0.3049, 0.2452, 0.3049, 0.2452, 0.3049, 0.2452, 0.3049, 0.2452, 0.3049, 0.2452, 0.3049, 0.2452, 0.3049, 0.2452, 0.3049, 0.2452, 0.3049, 0.2452, 0.3049, 0.2452, 0.3049, 0.2452, 0.3049, 0.2452, 0.3049, 0.2452, 0.3049, 0.2452, 0.3049, 0.2452, 0.3049, 0.2452, 0.3049, 0.2452, 0.3049, 0.2452, 0.3049, 0.2452, 0.3049, 0.2452, 0.3049, 0.2452, 0.3049, 0.2452, 0.3049, 0.2452, 0.3049, 0.2452, 0.3049, 0.2452, 0.3049, 0.2452, 0.3049, 0.2452, 0.3049, 0.2452, 0.3049, 0.2452, 0.3049, 0.2451, 0.2755, 0.2451, 0.2755, 0.2451, 0.2755, 0.2451, 0.2755, 0.2451, 0.2755, 0.2451, 0.2755, 0.2451, 0.2755, 0.2451, 0.2755, 0.2451, 0.2755, 0.2451, 0.2755, 0.2451, 0.2755, 0.2451, 0.2755, 0.1066, 0.01026, 0.1066, 0.01026, 0.1066, 0.01026, 0.1066, 0.01026, 0.1066, 0.01026, 0.1066, 0.01026, 0.1066, 0.01026, 0.1066, 0.01026, 0.1066, 0.01026, 0.2452, 0.2545, 0.2452, 0.2545, 0.2452, 0.2545, 0.2452, 0.2545, 0.2452, 0.2545, 0.2452, 0.2545, 0.2452, 0.2545, 0.2452, 0.2545, 0.2452, 0.2545, 0.2452, 0.2545, 0.2452, 0.2545, 0.2452, 0.2545, 0.2452, 0.2545, 0.2452, 0.2545, 0.2452, 0.2545, 0.2452, 0.2545, 0.2452, 0.2545, 0.2452, 0.2545, 0.2452, 0.2545, 0.2452, 0.2545, 0.2452, 0.2545, 0.2452, 0.2545, 0.2452, 0.2545, 0.2452, 0.2545, 0.2452, 0.2545, 0.2452, 0.2545, 0.2452, 0.2545, 0.2452, 0.2545, 0.2452, 0.2545, 0.2452, 0.2545, 0.2452, 0.2545, 0.2452, 0.2545, 0.2452, 0.2545, 0.2452, 0.2545, 0.2452, 0.2545, 0.2452, 0.2545, 0.2452, 0.2545, 0.2452, 0.2545, 0.2452, 0.2545, 0.2452, 0.2545, 0.2452, 0.2545, 0.2452, 0.2545, 0.2452, 0.2545, 0.2452, 0.2545, 0.2452, 0.2545, 0.2452, 0.2545, 0.2452, 0.2545, 0.2452, 0.2545, 0.2452, 0.2545, 0.2452, 0.2545, 0.2452, 0.2545, 0.2452, 0.2545, 0.2452, 0.2545, 0.2452, 0.2545, 0.2452, 0.2545, 0.2452, 0.2545, 0.2452, 0.2545, 0.2452, 0.2545, 0.2452, 0.2545, 0.2452, 0.2545, 0.2452, 0.2545, 0.2452, 0.2545, 0.2452, 0.2545, 0.2452, 0.2545, 0.2452, 0.2545, 0.2452, 0.2545, 0.2452, 0.2545, 0.2452, 0.2545, 0.2452, 0.2545, 0.2452, 0.2545, 0.2452, 0.2545, 0.2452, 0.2545, 0.2452, 0.2545, 0.2452, 0.2545, 0.2452, 0.2545, 0.2452, 0.2545, 0.2452, 0.2545, 0.2452, 0.2545, 0.2452, 0.2545, 0.2452, 0.2545, 0.2452, 0.2545, 0.2452, 0.2545, 0.2452, 0.2545, 0.2452, 0.2545, 0.2452, 0.2545, 0.2452, 0.2545, 0.2452, 0.2545, 0.2452, 0.2545, 0.2452, 0.2545, 0.2452, 0.2545, 0.2452, 0.2545, 0.2452, 0.2545, 0.2452, 0.2545, 0.2452, 0.2545, 0.2452, 0.2545, 0.2452, 0.2545, 0.2452, 0.2545, 0.2452, 0.2545, 0.2452, 0.2545, 0.2452, 0.2545, 0.2452, 0.2545, 0.2452, 0.2545, 0.2452, 0.2545, 0.2452, 0.2545, 0.2452, 0.2545, 0.2452, 0.2545, 0.2452, 0.2545, 0.2452, 0.2545, 0.2452, 0.2545, 0.2452, 0.2545, 0.2452, 0.2545, 0.2452, 0.2545, 0.2452, 0.2545, 0.2452, 0.2545, 0.2452, 0.2545, 0.2452, 0.2545, 0.2452, 0.2545, 0.2452, 0.2545, 0.2452, 0.2545, 0.2452, 0.2545, 0.2452, 0.2545, 0.2452, 0.2545, 0.2452, 0.2545, 0.2452, 0.2545, 0.2452, 0.2545, 0.2452, 0.2545, 0.2452, 0.2545, 0.2452, 0.2545, 0.2452, 0.2545, 0.2452, 0.2545, 0.2452, 0.2545, 0.2452, 0.2545, 0.2452, 0.2545, 0.2452, 0.2545, 0.2452, 0.2545, 0.2452, 0.2545, 0.2452, 0.2545, 0.2452, 0.2545, 0.2452, 0.2545, 0.2452, 0.2545, 0.2452, 0.2545, 0.2452, 0.2545, 0.2452, 0.2545, 0.2452, 0.2545, 0.2452, 0.2545, 0.2452, 0.2545, 0.2452, 0.2545, 0.2452, 0.2545, 0.2452, 0.2545, 0.2452, 0.2545, 0.2452, 0.2545, 0.2452, 0.2545, 0.2452, 0.2545, 0.2452, 0.2545, 0.2452, 0.2545, 0.2452, 0.2545, 0.2452, 0.2545, 0.2452, 0.2545, 0.2452, 0.2545, 0.2452, 0.2545, 0.2452, 0.2545, 0.2452, 0.2545, 0.2452, 0.2545, 0.2452, 0.2545, 0.2452, 0.2545, 0.2452, 0.2545, 0.2452, 0.2545, 0.2452, 0.2545, 0.2452, 0.2545, 0.2452, 0.2545, 0.2452, 0.2545, 0.2452, 0.2545, 0.2452, 0.2545, 0.2452, 0.2545, 0.2452, 0.2545, 0.2452, 0.2545, 0.2452, 0.2545, 0.2452, 0.2545, 0.2452, 0.2545, 0.2452, 0.2545, 0.2452, 0.3049, 0.2452, 0.3049, 0.2452, 0.3049, 0.2452, 0.3049, 0.2452, 0.3049, 0.2452, 0.3049, 0.2452, 0.3049, 0.2452, 0.3049, 0.2452, 0.3049, 0.2452, 0.3049, 0.2452, 0.3049, 0.2452, 0.3049, 0.2451, 0.2755, 0.2451, 0.2755, 0.2451, 0.2755, 0.2451, 0.2755, 0.2451, 0.2755, 0.2451, 0.2755, 0.2451, 0.2755, 0.2451, 0.2755, 0.2451, 0.2755, 0.2451, 0.2755, 0.2451, 0.2755, 0.2452, 0.3049, 0.2452, 0.3049, 0.2452, 0.3049, 0.2452, 0.3049, 0.2452, 0.3049, 0.2452, 0.3049, 0.2452, 0.3049, 0.2452, 0.3049, 0.2452, 0.3049, 0.2452, 0.3049, 0.2452, 0.3049, 0.2452, 0.3049, 0.2452, 0.3049, 0.2452, 0.3049, 0.2452, 0.3049, 0.2452, 0.3049, 0.2452, 0.3049, 0.2452, 0.3049, 0.2452, 0.3049, 0.2452, 0.3049, 0.2452, 0.3049, 0.1066, 0.01026, 0.1066, 0.01026, 0.1066, 0.01026, 0.1066, 0.01026, 0.1066, 0.01026, 0.1066, 0.01026, 0.1066, 0.01026, 0.1066, 0.01026, 0.1066, 0.01026, 0.2452, 0.2545, 0.2452, 0.2545, 0.2452, 0.2545, 0.2452, 0.2545, 0.2452, 0.2545, 0.2452, 0.2545, 0.2452, 0.2545, 0.2452, 0.2545, 0.2452, 0.2545, 0.2452, 0.2545, 0.2452, 0.2545, 0.2452, 0.2545, 0.2452, 0.2545, 0.2452, 0.2545, 0.2452, 0.2545, 0.2452, 0.2545, 0.2452, 0.2545, 0.2452, 0.2545, 0.2452, 0.2545, 0.2452, 0.2545, 0.2452, 0.2545, 0.2452, 0.2545, 0.2452, 0.2545, 0.2452, 0.2545, 0.2452, 0.2545, 0.2452, 0.2545, 0.2452, 0.2545, 0.2452, 0.2545, 0.2452, 0.2545, 0.2452, 0.2545, 0.2452, 0.2545, 0.2452, 0.2545, 0.2452, 0.2545, 0.2452, 0.2545, 0.2452, 0.2545, 0.2452, 0.2545, 0.2452, 0.2545, 0.2452, 0.2545, 0.2452, 0.2545, 0.2452, 0.2545, 0.2452, 0.2545, 0.2452, 0.2545, 0.2452, 0.2545, 0.2452, 0.2545, 0.2452, 0.2545, 0.2452, 0.2545, 0.2452, 0.2545, 0.2452, 0.2545, 0.2452, 0.2545, 0.2452, 0.2545, 0.2452, 0.2545, 0.2452, 0.2545, 0.2452, 0.2545, 0.2452, 0.2545, 0.2452, 0.2545, 0.2452, 0.2545, 0.2452, 0.2545, 0.2452, 0.2545, 0.2452, 0.2545, 0.2452, 0.2545, 0.2452, 0.2545, 0.2452, 0.2545, 0.2452, 0.2545, 0.2452, 0.2545, 0.2452, 0.2545, 0.2452, 0.2545, 0.2452, 0.2545, 0.2452, 0.2545, 0.2452, 0.2545, 0.2452, 0.2545, 0.2452, 0.2545, 0.2452, 0.2545, 0.2452, 0.2545, 0.2452, 0.2545, 0.2452, 0.2545, 0.2452, 0.2545, 0.2452, 0.2545, 0.2452, 0.2545, 0.2452, 0.2545, 0.2452, 0.2545, 0.2452, 0.2545, 0.2452, 0.2545, 0.2452, 0.2545, 0.2452, 0.2545, 0.2452, 0.2545, 0.2452, 0.2545, 0.2452, 0.2545, 0.2452, 0.2545, 0.2452, 0.2545, 0.2452, 0.2545, 0.2452, 0.2545, 0.2452, 0.2545, 0.2452, 0.2545, 0.2452, 0.2545, 0.2452, 0.2545, 0.2452, 0.2545, 0.2452, 0.2545, 0.2452, 0.2545, 0.2452, 0.2545, 0.2452, 0.2545, 0.2452, 0.2545, 0.2452, 0.2545, 0.2452, 0.2545, 0.2452, 0.2545, 0.2452, 0.2545, 0.2452, 0.2545, 0.2452, 0.2545, 0.2452, 0.2545, 0.2452, 0.2545, 0.2452, 0.2545, 0.2452, 0.2545, 0.2452, 0.2545, 0.2452, 0.2545, 0.2452, 0.2545, 0.2452, 0.2545, 0.2452, 0.2545, 0.2452, 0.2545, 0.2452, 0.2545, 0.2452, 0.2545, 0.2452, 0.2545, 0.2452, 0.2545, 0.2452, 0.2545, 0.2452, 0.2545, 0.2452, 0.2545, 0.2452, 0.2545, 0.2452, 0.2545, 0.2452, 0.2545, 0.2452, 0.2545, 0.2452, 0.2545, 0.2452, 0.2545, 0.2452, 0.2545, 0.2452, 0.2545, 0.2452, 0.2545, 0.2452, 0.2545, 0.2452, 0.2545, 0.2452, 0.2545, 0.2452, 0.2545, 0.2452, 0.2545, 0.2452, 0.2545, 0.2452, 0.2545, 0.2452, 0.2545, 0.2452, 0.2545, 0.2452, 0.2545, 0.2452, 0.2545, 0.2452, 0.2545, 0.2452, 0.2545, 0.2452, 0.2545, 0.2452, 0.2545, 0.2452, 0.2545, 0.2452, 0.2545, 0.2452, 0.2545, 0.2452, 0.2545, 0.2452, 0.2545, 0.2452, 0.2545, 0.2452, 0.2545, 0.2452, 0.2545, 0.2452, 0.2545, 0.2452, 0.2545, 0.2452, 0.2545, 0.2452, 0.2545, 0.2452, 0.2545, 0.2452, 0.2545, 0.2452, 0.2545, 0.2452, 0.2545, 0.2452, 0.2545, 0.2452, 0.2545, 0.2452, 0.2545, 0.2452, 0.2545, 0.2452, 0.2545, 0.2452, 0.2545, 0.2452, 0.2545, 0.2452, 0.2545, 0.2452, 0.2545, 0.2452, 0.2545, 0.2452, 0.2545, 0.2452, 0.2545, 0.2451, 0.2755, 0.2451, 0.2755, 0.2451, 0.2755, 0.2451, 0.2755, 0.2451, 0.2755, 0.2451, 0.2755, 0.2451, 0.2755, 0.2451, 0.2755, 0.2451, 0.2755, 0.2451, 0.2755, 0.2451, 0.2755, 0.2451, 0.2755, 0.2452, 0.3049, 0.2452, 0.3049, 0.2452, 0.3049, 0.2452, 0.3049, 0.2452, 0.3049, 0.2452, 0.3049, 0.2452, 0.3049, 0.2452, 0.3049, 0.2452, 0.3049, 0.2452, 0.3049, 0.2452, 0.3049, 0.2452, 0.3049, 0.2452, 0.3049, 0.2452, 0.3049, 0.2452, 0.3049, 0.2452, 0.3049, 0.2452, 0.3049, 0.2452, 0.3049, 0.2452, 0.3049, 0.2452, 0.3049, 0.2452, 0.3049, 0.2451, 0.2755, 0.2451, 0.2755, 0.2451, 0.2755, 0.2451, 0.2755, 0.2452, 0.3049, 0.2452, 0.3049, 0.2452, 0.3049, 0.2452, 0.3049, 0.2452, 0.3049, 0.2452, 0.3049, 0.2452, 0.3049, 0.2452, 0.3049, 0.1066, 0.01026, 0.1066, 0.01026, 0.1066, 0.01026, 0.1066, 0.01026, 0.1066, 0.01026, 0.1066, 0.01026, 0.1066, 0.01026, 0.1066, 0.01026, 0.1066, 0.01026, 0.2452, 0.2545, 0.2452, 0.2545, 0.2452, 0.2545, 0.2452, 0.2545, 0.2452, 0.2545, 0.2452, 0.2545, 0.2452, 0.2545, 0.2452, 0.2545, 0.2452, 0.2545, 0.2452, 0.2545, 0.2452, 0.2545, 0.2452, 0.2545, 0.2452, 0.2545, 0.2452, 0.2545, 0.2452, 0.2545, 0.2452, 0.2545, 0.2452, 0.2545, 0.2452, 0.2545, 0.2452, 0.2545, 0.2452, 0.2545, 0.2452, 0.2545, 0.2452, 0.2545, 0.2452, 0.2545, 0.2452, 0.2545, 0.2452, 0.2545, 0.2452, 0.2545, 0.2452, 0.2545, 0.2452, 0.2545, 0.2452, 0.2545, 0.2452, 0.2545, 0.2452, 0.2545, 0.2452, 0.2545, 0.2452, 0.2545, 0.2452, 0.2545, 0.2452, 0.2545, 0.2452, 0.2545, 0.2452, 0.2545, 0.2452, 0.2545, 0.2452, 0.2545, 0.2452, 0.2545, 0.2452, 0.2545, 0.2452, 0.2545, 0.2452, 0.2545, 0.2452, 0.2545, 0.2452, 0.2545, 0.2452, 0.2545, 0.2452, 0.2545, 0.2452, 0.2545, 0.2452, 0.2545, 0.2452, 0.2545, 0.2452, 0.2545, 0.2452, 0.2545, 0.2452, 0.2545, 0.2452, 0.2545, 0.2452, 0.2545, 0.2452, 0.2545, 0.2452, 0.2545, 0.2452, 0.2545, 0.2452, 0.2545, 0.2452, 0.2545, 0.2452, 0.2545, 0.2452, 0.2545, 0.2452, 0.2545, 0.2452, 0.2545, 0.2452, 0.2545, 0.2452, 0.2545, 0.2452, 0.2545, 0.2452, 0.2545, 0.2452, 0.2545, 0.2452, 0.2545, 0.2452, 0.2545, 0.2452, 0.2545, 0.2452, 0.2545, 0.2452, 0.2545, 0.2452, 0.2545, 0.2452, 0.2545, 0.2452, 0.2545, 0.2452, 0.2545, 0.2452, 0.2545, 0.2452, 0.2545, 0.2452, 0.2545, 0.2452, 0.2545, 0.2452, 0.2545, 0.2452, 0.2545, 0.2452, 0.2545, 0.2452, 0.2545, 0.2452, 0.2545, 0.2452, 0.2545, 0.2452, 0.2545, 0.2452, 0.2545, 0.2452, 0.2545, 0.2452, 0.2545, 0.2452, 0.2545, 0.2452, 0.2545, 0.2452, 0.2545, 0.2452, 0.2545, 0.2452, 0.2545, 0.2452, 0.2545, 0.2452, 0.2545, 0.2452, 0.2545, 0.2452, 0.2545, 0.2452, 0.2545, 0.2452, 0.2545, 0.2452, 0.2545, 0.2452, 0.2545, 0.2452, 0.2545, 0.2452, 0.2545, 0.2452, 0.2545, 0.2452, 0.2545, 0.2452, 0.2545, 0.2452, 0.2545, 0.2452, 0.2545, 0.2452, 0.2545, 0.2452, 0.2545, 0.2452, 0.2545, 0.2452, 0.2545, 0.2452, 0.2545, 0.2452, 0.2545, 0.2452, 0.2545, 0.2452, 0.2545, 0.2452, 0.2545, 0.2452, 0.2545, 0.2452, 0.2545, 0.2452, 0.2545, 0.2452, 0.2545, 0.2452, 0.2545, 0.2452, 0.2545, 0.2452, 0.2545, 0.2452, 0.2545, 0.2452, 0.2545, 0.2452, 0.2545, 0.2452, 0.2545, 0.2452, 0.2545, 0.2452, 0.2545, 0.2452, 0.2545, 0.2452, 0.2545, 0.2452, 0.2545, 0.2452, 0.2545, 0.2452, 0.2545, 0.2452, 0.2545, 0.2452, 0.2545, 0.2452, 0.2545, 0.2452, 0.2545, 0.2452, 0.2545, 0.2452, 0.2545, 0.2452, 0.2545, 0.2452, 0.2545, 0.2452, 0.2545, 0.2452, 0.2545, 0.2452, 0.2545, 0.2452, 0.2545, 0.2452, 0.2545, 0.2452, 0.2545, 0.2452, 0.2545, 0.2452, 0.2545, 0.2452, 0.2545, 0.2452, 0.2545, 0.2452, 0.2545, 0.2452, 0.2545, 0.2452, 0.2545, 0.2452, 0.2545, 0.2452, 0.2545, 0.2452, 0.2545, 0.2452, 0.2545, 0.2452, 0.2545, 0.2452, 0.2545, 0.2452, 0.2545, 0.2452, 0.2545, 0.2452, 0.2545, 0.2452, 0.2545, 0.2452, 0.2545, 0.2452, 0.2545, 0.2452, 0.2545, 0.2452, 0.2545, 0.2452, 0.2545, 0.2452, 0.2545, 0.2452, 0.2545, 0.2452, 0.2545, 0.2452, 0.2545, 0.2452, 0.2545, 0.2452, 0.3049, 0.2452, 0.3049, 0.2452, 0.3049, 0.2452, 0.3049, 0.2452, 0.3049, 0.2452, 0.3049, 0.2452, 0.3049, 0.2452, 0.3049, 0.2452, 0.3049, 0.2452, 0.3049, 0.2452, 0.3049, 0.2452, 0.3049, 0.2451, 0.2755, 0.2451, 0.2755, 0.2451, 0.2755, 0.2451, 0.2755, 0.2451, 0.2755, 0.2451, 0.2755, 0.2451, 0.2755, 0.2451, 0.2755, 0.2451, 0.2755, 0.2451, 0.2755, 0.2451, 0.2755, 0.2452, 0.3049, 0.2452, 0.3049, 0.2452, 0.3049, 0.2452, 0.3049, 0.2452, 0.3049, 0.2452, 0.3049, 0.2452, 0.3049, 0.2452, 0.3049, 0.2452, 0.3049, 0.2452, 0.3049, 0.2452, 0.3049, 0.2452, 0.3049, 0.2452, 0.3049, 0.2452, 0.3049, 0.2452, 0.3049, 0.2452, 0.3049, 0.2452, 0.3049, 0.2452, 0.3049, 0.2452, 0.3049, 0.2452, 0.3049, 0.2452, 0.3049, 0.2452, 0.3049, 0.1066, 0.01026, 0.1066, 0.01026, 0.1066, 0.01026, 0.1066, 0.01026, 0.1066, 0.01026, 0.1066, 0.01026, 0.1066, 0.01026, 0.1066, 0.01026, 0.1066, 0.01026, 0.2452, 0.2545, 0.2452, 0.2545, 0.2452, 0.2545, 0.2452, 0.2545, 0.2452, 0.2545, 0.2452, 0.2545, 0.2452, 0.2545, 0.2452, 0.2545, 0.2452, 0.2545, 0.2452, 0.2545, 0.2452, 0.2545, 0.2452, 0.2545, 0.2452, 0.2545, 0.2452, 0.2545, 0.2452, 0.2545, 0.2452, 0.2545, 0.2452, 0.2545, 0.2452, 0.2545, 0.2452, 0.2545, 0.2452, 0.2545, 0.2452, 0.2545, 0.2452, 0.2545, 0.2452, 0.2545, 0.2452, 0.2545, 0.2452, 0.2545, 0.2452, 0.2545, 0.2452, 0.2545, 0.2452, 0.2545, 0.2452, 0.2545, 0.2452, 0.2545, 0.2452, 0.2545, 0.2452, 0.2545, 0.2452, 0.2545, 0.2452, 0.2545, 0.2452, 0.2545, 0.2452, 0.2545, 0.2452, 0.2545, 0.2452, 0.2545, 0.2452, 0.2545, 0.2452, 0.2545, 0.2452, 0.2545, 0.2452, 0.2545, 0.2452, 0.2545, 0.2452, 0.2545, 0.2452, 0.2545, 0.2452, 0.2545, 0.2452, 0.2545, 0.2452, 0.2545, 0.2452, 0.2545, 0.2452, 0.2545, 0.2452, 0.2545, 0.2452, 0.2545, 0.2452, 0.2545, 0.2452, 0.2545, 0.2452, 0.2545, 0.2452, 0.2545, 0.2452, 0.2545, 0.2452, 0.2545, 0.2452, 0.2545, 0.2452, 0.2545, 0.2452, 0.2545, 0.2452, 0.2545, 0.2452, 0.2545, 0.2452, 0.2545, 0.2452, 0.2545, 0.2452, 0.2545, 0.2452, 0.2545, 0.2452, 0.2545, 0.2452, 0.2545, 0.2452, 0.2545, 0.2452, 0.2545, 0.2452, 0.2545, 0.2452, 0.2545, 0.2452, 0.2545, 0.2452, 0.2545, 0.2452, 0.2545, 0.2452, 0.2545, 0.2452, 0.2545, 0.2452, 0.2545, 0.2452, 0.2545, 0.2452, 0.2545, 0.2452, 0.2545, 0.2452, 0.2545, 0.2452, 0.2545, 0.2452, 0.2545, 0.2452, 0.2545, 0.2452, 0.2545, 0.2452, 0.2545, 0.2452, 0.2545, 0.2452, 0.2545, 0.2452, 0.2545, 0.2452, 0.2545, 0.2452, 0.2545, 0.2452, 0.2545, 0.2452, 0.2545, 0.2452, 0.2545, 0.2452, 0.2545, 0.2452, 0.2545, 0.2452, 0.2545, 0.2452, 0.2545, 0.2452, 0.2545, 0.2452, 0.2545, 0.2452, 0.2545, 0.2452, 0.2545, 0.2452, 0.2545, 0.2452, 0.2545, 0.2452, 0.2545, 0.2452, 0.2545, 0.2452, 0.2545, 0.2452, 0.2545, 0.2452, 0.2545, 0.2452, 0.2545, 0.2452, 0.2545, 0.2452, 0.2545, 0.2452, 0.2545, 0.2452, 0.2545, 0.2452, 0.2545, 0.2452, 0.2545, 0.2452, 0.2545, 0.2452, 0.2545, 0.2452, 0.2545, 0.2452, 0.2545, 0.2452, 0.2545, 0.2452, 0.2545, 0.2452, 0.2545, 0.2452, 0.2545, 0.2452, 0.2545, 0.2452, 0.2545, 0.2452, 0.2545, 0.2452, 0.2545, 0.2452, 0.2545, 0.2452, 0.2545, 0.2452, 0.2545, 0.2452, 0.2545, 0.2452, 0.2545, 0.2452, 0.2545, 0.2452, 0.2545, 0.2452, 0.2545, 0.2452, 0.2545, 0.2452, 0.2545, 0.2452, 0.2545, 0.2452, 0.2545, 0.2452, 0.2545, 0.2452, 0.2545, 0.2452, 0.2545, 0.2452, 0.2545, 0.2452, 0.2545, 0.2452, 0.2545, 0.2452, 0.2545, 0.2452, 0.2545, 0.2452, 0.2545, 0.2452, 0.2545, 0.2452, 0.2545, 0.2452, 0.2545, 0.2452, 0.2545, 0.2452, 0.2545, 0.2452, 0.2545, 0.2452, 0.2545, 0.2452, 0.2545, 0.2452, 0.2545, 0.2452, 0.2545, 0.2452, 0.2545, 0.2452, 0.2545, 0.2452, 0.2545, 0.2452, 0.2545, 0.2452, 0.2545, 0.2452, 0.2545, 0.2452, 0.2545, 0.2452, 0.2545, 0.2452, 0.2545, 0.2452, 0.2545, 0.2452, 0.2545, 0.2452, 0.2545, 0.2452, 0.2545, 0.2452, 0.2545, 0.2452, 0.2545, 0.2452, 0.2545, 0.2452, 0.2545, 0.2452, 0.2545, 0.2452, 0.2545, 0.2452, 0.2545, 0.2444, 0.2543, 0.2444, 0.2543, 0.2444, 0.2543, 0.2444, 0.2543, 0.2452, 0.2545, 0.2452, 0.2545, 0.2452, 0.2545, 0.2452, 0.2545, 0.2452, 0.2545, 0.2452, 0.2545, 0.2452, 0.2545, 0.2452, 0.2545])
me_x.materials.append(mat_x)
me_x.materials.append(mat_001)
me_x.materials.append(mat_002)
me_x.update()
me_x.normals_split_custom_set([tuple(v) for v in zip(*[iter([0.0, 1.0, 0.0, 0.0, 1.0, 0.0, 0.0, 1.0, 0.0, 0.0, 1.0, 0.0, 0.0, 1.0, 0.0, 0.0, 1.0, 0.0, 0.0, 1.0, 0.0, 0.0, 1.0, 0.0, 0.0, 1.0, 0.0, 0.0, 1.0, 0.0, 0.0, 1.0, 0.0, 0.0, 1.0, 0.0, 0.0, 1.0, 0.0, 0.0, 1.0, 8.773e-08, 0.0, 1.0, 8.773e-08, 0.0, 1.0, 8.773e-08, 0.0, 1.0, 8.773e-08, 0.0, 1.0, 8.773e-08, 0.0, 1.0, 8.773e-08, 0.0, 1.0, 8.773e-08, 0.0, 1.0, 8.773e-08, 0.0, 1.0, 8.773e-08, 0.0, 1.0, 8.773e-08, 0.0, 1.0, 8.773e-08, 0.0, 1.0, -4.63e-08, 0.0, 1.0, -4.63e-08, 0.0, 1.0, -4.63e-08, 0.0, 1.0, -4.63e-08, 0.0, 1.0, -4.63e-08, 0.0, 1.0, -4.63e-08, 0.0, 1.0, -4.63e-08, 0.0, 1.0, -4.63e-08, 0.0, 1.0, -4.63e-08, 0.0, 1.0, -4.63e-08, 0.0, 1.0, -4.63e-08, 0.0, 1.0, 0.0, 0.0, 1.0, 0.0, 0.0, 1.0, 0.0, 0.0, 1.0, 0.0, 0.0, 1.0, 0.0, 0.0, 1.0, 0.0, 0.0, 1.0, 0.0, 0.0, 1.0, 0.0, 0.0, 1.0, 0.0, 0.0, 1.0, 0.0, 0.0, 1.0, 0.0, 0.0, 1.0, 0.0, 0.0, 1.0, 1.026e-06, 0.0, 1.0, 1.026e-06, 0.0, 1.0, 1.026e-06, 0.0, 1.0, 1.026e-06, 0.0, 1.0, 1.026e-06, 0.0, 1.0, -4.747e-07, 0.0, 1.0, -4.747e-07, 0.0, 1.0, -4.747e-07, 0.0, 1.0, -4.747e-07, 0.008042, 0.9485, -0.3168, 0.008042, 0.9485, -0.3168, 0.008042, 0.9485, -0.3168, 0.008042, 0.9485, -0.3168, -0.5102, 0.86, 0.0, -0.5102, 0.86, 0.0, -0.5102, 0.86, 0.0, -0.5102, 0.86, 0.0, 0.0, 0.8686, 0.4955, 0.0, 0.8686, 0.4955, 0.0, 0.8686, 0.4955, 0.0, 0.8686, 0.4955, 0.5102, 0.86, 0.0, 0.5102, 0.86, 0.0, 0.5102, 0.86, 0.0, 0.5102, 0.86, 0.0, 0.0, 0.8686, 0.4955, 0.0, 0.8686, 0.4955, 0.0, 0.8686, 0.4955, 0.0, 0.8686, 0.4955, 0.0, 0.8686, 0.4955, 0.0, 0.8686, 0.4955, 0.0, 0.8686, 0.4955, 0.0, 0.8686, 0.4955, 0.5102, 0.86, 0.0, 0.5102, 0.86, 0.0, 0.5102, 0.86, 0.0, 0.5102, 0.86, 0.0, -0.009767, 0.9611, -0.2759, -0.009767, 0.9611, -0.2759, -0.009767, 0.9611, -0.2759, -0.009767, 0.9611, -0.2759, 0.007626, 0.9452, -0.3265, 0.007626, 0.9452, -0.3265, 0.007626, 0.9452, -0.3265, 0.007626, 0.9452, -0.3265, -0.5102, 0.86, 0.0, -0.5102, 0.86, 0.0, -0.5102, 0.86, 0.0, -0.5102, 0.86, 0.0, 0.0154, 0.9645, 0.2636, 0.0154, 0.9645, 0.2636, 0.0154, 0.9645, 0.2636, 0.0154, 0.9645, 0.2636, -0.02422, 0.9427, 0.3327, -0.02422, 0.9427, 0.3327, -0.02422, 0.9427, 0.3327, -0.02422, 0.9427, 0.3327, 0.2657, 0.964, 0.01056, 0.2657, 0.964, 0.01056, 0.2657, 0.964, 0.01056, 0.2657, 0.964, 0.01056, 0.0, 0.8586, -0.5127, 0.0, 0.8586, -0.5127, 0.0, 0.8586, -0.5127, 0.0, 0.8586, -0.5127, -0.4302, 0.8756, -0.2196, -0.4302, 0.8756, -0.2196, -0.4302, 0.8756, -0.2196, -0.4302, 0.8756, -0.2196, 0.002582, 0.827, -0.5623, 0.002582, 0.827, -0.5623, 0.002582, 0.827, -0.5623, 0.002582, 0.827, -0.5623, 0.4227, 0.8706, -0.252, 0.4227, 0.8706, -0.252, 0.4227, 0.8706, -0.252, 0.4227, 0.8706, -0.252, 0.0, 0.8586, -0.5127, 0.0, 0.8586, -0.5127, 0.0, 0.8586, -0.5127, 0.0, 0.8586, -0.5127, -0.51, 0.8602, 0.0, -0.51, 0.8602, 0.0, -0.51, 0.8602, 0.0, -0.51, 0.8602, 0.0, -0.51, 0.8602, 0.0, -0.51, 0.8602, 0.0, -0.51, 0.8602, 0.0, -0.51, 0.8602, 0.0, 0.007976, 0.9449, 0.3272, 0.007976, 0.9449, 0.3272, 0.007976, 0.9449, 0.3272, 0.007976, 0.9449, 0.3272, -0.01129, 0.9692, 0.2459, -0.01129, 0.9692, 0.2459, -0.01129, 0.9692, 0.2459, -0.01129, 0.9692, 0.2459, 0.3467, 0.9379, -0.00724, 0.3467, 0.9379, -0.00724, 0.3467, 0.9379, -0.00724, 0.3467, 0.9379, -0.00724, 0.2232, 0.9747, -0.01204, 0.2232, 0.9747, -0.01204, 0.2232, 0.9747, -0.01204, 0.2232, 0.9747, -0.01204, 0.239, 0.9709, 0.01183, 0.239, 0.9709, 0.01183, 0.239, 0.9709, 0.01183, 0.239, 0.9709, 0.01183, 0.0, 0.9299, -0.3678, 0.0, 0.9299, -0.3678, 0.0, 0.9299, -0.3678, 0.0, 0.9299, -0.3678, -0.267, 0.9636, 0.01069, -0.267, 0.9636, 0.01069, -0.267, 0.9636, 0.01069, -0.267, 0.9636, 0.01069, -0.262, 0.965, -0.01053, -0.262, 0.965, -0.01053, -0.262, 0.965, -0.01053, -0.262, 0.965, -0.01053, -0.5102, 0.86, 0.0, -0.5102, 0.86, 0.0, -0.5102, 0.86, 0.0, -0.5102, 0.86, 0.0, -0.5102, 0.86, 0.0, -0.5102, 0.86, 0.0, -0.5102, 0.86, 0.0, -0.5102, 0.86, 0.0, -0.5102, 0.86, 0.0, -0.5102, 0.86, 0.0, -0.5102, 0.86, 0.0, -0.5102, 0.86, 0.0, 0.005174, 0.9601, 0.2797, 0.002983, 0.9595, 0.2816, -0.002425, 0.9581, 0.2865, 0.005174, 0.9601, 0.2797, 0.5102, 0.86, 0.0, 0.5102, 0.86, 0.0, 0.5102, 0.86, 0.0, 0.5102, 0.86, 0.0, 0.0, 0.6445, -0.7646, 0.0, 0.6445, -0.7646, 0.0, 0.6445, -0.7646, 0.0, 0.6445, -0.7646, -0.51, 0.8602, 0.0, -0.51, 0.8602, 0.0, -0.51, 0.8602, 0.0, -0.51, 0.8602, 0.0, 0.0, 0.9206, 0.3904, 0.0, 0.9206, 0.3904, 0.0, 0.9206, 0.3904, 0.0, 0.9206, 0.3904, 0.712, 0.7022, 0.0, 0.712, 0.7022, 0.0, 0.712, 0.7022, 0.0, 0.712, 0.7022, 0.0, 0.0, 0.6442, -0.7648, 0.0, 0.6442, -0.7648, 0.0, 0.6442, -0.7648, 0.0, 0.6442, -0.7648, -0.7093, 0.7049, 0.0, -0.7093, 0.7049, 0.0, -0.7093, 0.7049, 0.0, -0.7093, 0.7049, 0.0, 0.0, 0.9207, 0.3903, 0.0, 0.9207, 0.3903, 0.0, 0.9207, 0.3903, 0.0, 0.9207, 0.3903, 0.5736, 0.8191, 0.0, 0.5736, 0.8191, 0.0, 0.5736, 0.8191, 0.0, 0.5736, 0.8191, 0.0, 0.2471, 0.6936, -0.6766, 0.2471, 0.6936, -0.6766, 0.2471, 0.6936, -0.6766, 0.2471, 0.6936, -0.6766, 0.7659, 0.6428, -0.01016, 0.7659, 0.6428, -0.01016, 0.7659, 0.6428, -0.01016, 0.7659, 0.6428, -0.01016, 0.287, 0.6973, 0.6568, 0.287, 0.6973, 0.6568, 0.287, 0.6973, 0.6568, 0.287, 0.6973, 0.6568, 0.5736, 0.8191, 0.0, 0.5736, 0.8191, 0.0, 0.5736, 0.8191, 0.0, 0.5736, 0.8191, 0.0, 1.0, 0.0, 0.0, 1.0, 0.0, 0.0, 1.0, 0.0, 0.0, 1.0, 0.0, 0.0, 1.0, -7.269e-08, 0.0, 1.0, -7.269e-08, 0.0, 1.0, -7.269e-08, 0.0, 1.0, -7.269e-08, 0.0, 1.0, -7.269e-08, 0.0, 1.0, -7.269e-08, 0.0, 1.0, -7.269e-08, 0.0, 1.0, -7.269e-08, 0.0, 1.0, 0.0, 0.0, 1.0, 0.0, 0.0, 1.0, 0.0, 0.0, 1.0, 0.0, 0.0, 1.0, 0.0, 0.0, 1.0, 0.0, 0.0, 1.0, 0.0, 0.0, 1.0, 0.0, 0.0, 1.0, 0.0, 0.0, 1.0, 0.0, 0.0, 1.0, 0.0, 0.0, 1.0, -1.13e-08, 0.0, 1.0, -1.13e-08, 0.0, 1.0, -1.13e-08, 0.0, 1.0, -1.13e-08, 0.0, 1.0, -1.13e-08, 0.0, 1.0, -1.13e-08, 0.0, 1.0, -1.13e-08, 0.0, 1.0, -1.13e-08, 0.0, 1.0, -1.13e-08, 0.0, 1.0, -1.13e-08, 0.0, 1.0, 0.0, 0.0, 1.0, 0.0, 0.0, 1.0, 0.0, 0.0, 1.0, 0.0, 0.0, 1.0, -8.169e-08, 0.0, 1.0, -8.169e-08, 0.0, 1.0, -8.169e-08, 0.0, 1.0, -8.169e-08, 0.0, 1.0, -8.169e-08, 0.0, 1.0, -8.169e-08, 0.0, 1.0, -8.169e-08, 0.0, 1.0, -8.169e-08, 0.0, 1.0, 2.565e-07, 0.0, 1.0, 2.565e-07, 0.0, 1.0, 2.565e-07, 0.0, 1.0, 2.565e-07, 0.0, 1.0, 2.565e-07, 0.0, 1.0, 7.121e-07, 0.0, 1.0, 7.121e-07, 0.0, 1.0, 7.121e-07, 0.0, 1.0, 7.121e-07, 0.0, 0.8686, 0.0, -0.4955, 0.8686, 0.0, -0.4955, 0.8686, 0.0, -0.4955, 0.8686, 0.0, -0.4955, 0.86, 0.5103, 0.0, 0.86, 0.5103, 0.0, 0.86, 0.5103, 0.0, 0.86, 0.5103, 0.0, 0.8587, -0.0003976, 0.5124, 0.8587, -0.0003976, 0.5124, 0.8587, -0.0003976, 0.5124, 0.8587, -0.0003976, 0.5124, 0.86, -0.5103, 0.0, 0.86, -0.5103, 0.0, 0.86, -0.5103, 0.0, 0.86, -0.5103, 0.0, 0.8686, 0.0, 0.4955, 0.8686, 0.0, 0.4955, 0.8686, 0.0, 0.4955, 0.8686, 0.0, 0.4955, 0.8686, 0.0, 0.4955, 0.8686, 0.0, 0.4955, 0.8686, 0.0, 0.4955, 0.8686, 0.0, 0.4955, 0.86, -0.5103, 0.0, 0.86, -0.5103, 0.0, 0.86, -0.5103, 0.0, 0.86, -0.5103, 0.0, 0.9652, 0.01037, -0.2613, 0.9652, 0.01037, -0.2613, 0.9652, 0.01037, -0.2613, 0.9652, 0.01037, -0.2613, 0.9689, -0.01096, -0.2472, 0.9689, -0.01096, -0.2472, 0.9689, -0.01096, -0.2472, 0.9689, -0.01096, -0.2472, 0.86, 0.5103, 0.0, 0.86, 0.5103, 0.0, 0.86, 0.5103, 0.0, 0.86, 0.5103, 0.0, 0.8686, 0.0, 0.4955, 0.8686, 0.0, 0.4955, 0.8686, 0.0, 0.4955, 0.8686, 0.0, 0.4955, 0.8686, 0.0, 0.4955, 0.8686, 0.0, 0.4955, 0.8686, 0.0, 0.4955, 0.8686, 0.0, 0.4955, 0.9533, -0.3019, 0.009095, 0.9533, -0.3019, 0.009095, 0.9533, -0.3019, 0.009095, 0.9533, -0.3019, 0.009095, 0.8586, 0.0, -0.5127, 0.8586, 0.0, -0.5127, 0.8586, 0.0, -0.5127, 0.8586, 0.0, -0.5127, 0.8756, 0.4302, -0.2196, 0.8756, 0.4302, -0.2196, 0.8756, 0.4302, -0.2196, 0.8756, 0.4302, -0.2196, 0.827, -0.002582, -0.5623, 0.827, -0.002582, -0.5623, 0.827, -0.002582, -0.5623, 0.827, -0.002582, -0.5623, 0.8706, -0.4227, -0.252, 0.8706, -0.4227, -0.252, 0.8706, -0.4227, -0.252, 0.8706, -0.4227, -0.252, 0.8586, 0.0, -0.5127, 0.8586, 0.0, -0.5127, 0.8586, 0.0, -0.5127, 0.8586, 0.0, -0.5127, 0.9653, 0.2611, 0.01074, 0.9653, 0.2611, 0.01074, 0.9653, 0.2611, 0.01074, 0.9653, 0.2611, 0.01074, 0.9588, 0.284, -0.009818, 0.9588, 0.284, -0.009818, 0.9588, 0.284, -0.009818, 0.9588, 0.284, -0.009818, 0.8615, 0.0, 0.5078, 0.8615, 0.0, 0.5078, 0.8615, 0.0, 0.5078, 0.8615, 0.0, 0.5078, 0.8615, 0.0, 0.5078, 0.8615, 0.0, 0.5078, 0.8615, 0.0, 0.5078, 0.8615, 0.0, 0.5078, 0.9399, -0.3413, -0.00747, 0.9399, -0.3413, -0.00747, 0.9399, -0.3413, -0.00747, 0.9399, -0.3413, -0.00747, 0.86, -0.5103, 0.0, 0.86, -0.5103, 0.0, 0.86, -0.5103, 0.0, 0.86, -0.5103, 0.0, 0.86, -0.5103, 0.0, 0.86, -0.5103, 0.0, 0.86, -0.5103, 0.0, 0.86, -0.5103, 0.0, 0.9336, 0.000278, -0.3583, 0.9336, 0.000278, -0.3583, 0.9336, 0.000278, -0.3583, 0.9336, 0.000278, -0.3583, 0.9624, 0.2714, 0.01051, 0.9624, 0.2714, 0.01051, 0.9624, 0.2714, 0.01051, 0.9624, 0.2714, 0.01051, 0.9674, 0.2531, -0.01088, 0.9674, 0.2531, -0.01088, 0.9674, 0.2531, -0.01088, 0.9674, 0.2531, -0.01088, 0.86, 0.5102, 0.0, 0.86, 0.5102, 0.0, 0.86, 0.5102, 0.0, 0.86, 0.5102, 0.0, 0.86, 0.5102, 0.0, 0.86, 0.5102, 0.0, 0.86, 0.5102, 0.0, 0.86, 0.5102, 0.0, 0.86, 0.5102, 0.0, 0.86, 0.5103, 0.0, 0.86, 0.5103, 0.0, 0.86, 0.5102, 0.0, 0.9299, 0.0, 0.3678, 0.9299, 0.0, 0.3678, 0.9299, 0.0, 0.3678, 0.9299, 0.0, 0.3678, 0.86, -0.5102, 0.0, 0.86, -0.5103, 0.0, 0.86, -0.5103, 0.0, 0.86, -0.5102, 0.0, 0.6445, 0.0, -0.7646, 0.6445, 0.0, -0.7646, 0.6445, 0.0, -0.7646, 0.6445, 0.0, -0.7646, 0.8602, 0.51, 0.0, 0.8602, 0.51, 0.0, 0.8602, 0.51, 0.0, 0.8602, 0.51, 0.0, 0.9206, 0.0, 0.3904, 0.9206, 0.0, 0.3904, 0.9206, 0.0, 0.3904, 0.9206, 0.0, 0.3904, 0.7021, -0.712, 0.0, 0.7021, -0.712, 0.0, 0.7021, -0.712, 0.0, 0.7021, -0.712, 0.0, 0.6442, 0.0, -0.7648, 0.6442, 0.0, -0.7648, 0.6442, 0.0, -0.7648, 0.6442, 0.0, -0.7648, 0.7049, 0.7093, 0.0, 0.7049, 0.7093, 0.0, 0.7049, 0.7093, 0.0, 0.7049, 0.7093, 0.0, 0.9207, 0.0, 0.3903, 0.9207, 0.0, 0.3903, 0.9207, 0.0, 0.3903, 0.9207, 0.0, 0.3903, 0.8191, -0.5736, 0.0, 0.8191, -0.5736, 0.0, 0.8191, -0.5736, 0.0, 0.8191, -0.5736, 0.0, 0.6936, -0.2471, -0.6766, 0.6936, -0.2471, -0.6766, 0.6936, -0.2471, -0.6766, 0.6936, -0.2471, -0.6766, 0.6428, -0.766, -0.01016, 0.6428, -0.766, -0.01016, 0.6428, -0.766, -0.01016, 0.6428, -0.766, -0.01016, 0.6973, -0.287, 0.6568, 0.6973, -0.287, 0.6568, 0.6973, -0.287, 0.6568, 0.6973, -0.287, 0.6568, 0.8191, -0.5736, 0.0, 0.8191, -0.5736, 0.0, 0.8191, -0.5736, 0.0, 0.8191, -0.5736, 0.0, 0.0, 0.0, -1.0, 0.0, 0.0, -1.0, 0.0, 0.0, -1.0, 0.0, 0.0, -1.0, 0.0, 0.0, -1.0, 0.0, 0.0, -1.0, 0.0, 0.0, -1.0, 0.0, 0.0, -1.0, 0.0, 0.0, -1.0, 0.0, 0.0, -1.0, 0.0, 0.0, -1.0, 0.0, 0.0, -1.0, 3.509e-08, 0.0, -1.0, 3.509e-08, 0.0, -1.0, 3.509e-08, 0.0, -1.0, 3.509e-08, 0.0, -1.0, 3.509e-08, 0.0, -1.0, 3.509e-08, 0.0, -1.0, 3.509e-08, 0.0, -1.0, 3.509e-08, 0.0, -1.0, 3.509e-08, 0.0, -1.0, 3.509e-08, 0.0, -1.0, 3.509e-08, 0.0, -1.0, 0.0, 0.0, -1.0, 0.0, 0.0, -1.0, 0.0, 0.0, -1.0, 0.0, 0.0, -1.0, 0.0, 0.0, -1.0, 0.0, 0.0, -1.0, 0.0, 0.0, -1.0, 0.0, 0.0, -1.0, 0.0, 0.0, -1.0, 0.0, 0.0, -1.0, 0.0, 0.0, -1.0, 0.0, 0.0, -1.0, 0.0, 0.0, -1.0, 0.0, 0.0, -1.0, 1.815e-08, 0.0, -1.0, 1.815e-08, 0.0, -1.0, 1.815e-08, 0.0, -1.0, 1.815e-08, 0.0, -1.0, 1.815e-08, 0.0, -1.0, 1.815e-08, 0.0, -1.0, 1.815e-08, 0.0, -1.0, 1.815e-08, 0.0, -1.0, 1.026e-06, 0.0, -1.0, 1.026e-06, 0.0, -1.0, 1.026e-06, 0.0, -1.0, 1.026e-06, 0.0, -1.0, 1.026e-06, 0.0, -1.0, -4.747e-07, 0.0, -1.0, -4.747e-07, 0.0, -1.0, -4.747e-07, 0.0, -1.0, -4.747e-07, 0.0, -1.0, -0.4955, 0.0, -0.8686, -0.4955, 0.0, -0.8686, -0.4955, 0.0, -0.8686, -0.4955, 0.0, -0.8686, 0.0, 0.5103, -0.86, 0.0, 0.5103, -0.86, 0.0, 0.5103, -0.86, 0.0, 0.5103, -0.86, 0.4955, 0.0, -0.8686, 0.4955, 0.0, -0.8686, 0.4955, 0.0, -0.8686, 0.4955, 0.0, -0.8686, 0.0, -0.5103, -0.86, 0.0, -0.5103, -0.86, 0.0, -0.5103, -0.86, 0.0, -0.5103, -0.86, 0.4955, 0.0, -0.8686, 0.4955, 0.0, -0.8686, 0.4955, 0.0, -0.8686, 0.4955, 0.0, -0.8686, 0.4955, 0.0, -0.8686, 0.4955, 0.0, -0.8686, 0.4955, 0.0, -0.8686, 0.4955, 0.0, -0.8686, 0.0, -0.5103, -0.86, 0.0, -0.5103, -0.86, 0.0, -0.5103, -0.86, 0.0, -0.5103, -0.86, -0.2648, 0.01023, -0.9643, -0.2648, 0.01023, -0.9643, -0.2648, 0.01023, -0.9643, -0.2648, 0.01023, -0.9643, -0.2852, -0.009378, -0.9584, -0.2852, -0.009378, -0.9584, -0.2852, -0.009378, -0.9584, -0.2852, -0.009378, -0.9584, 0.0, 0.5103, -0.86, 0.0, 0.5103, -0.86, 0.0, 0.5103, -0.86, 0.0, 0.5103, -0.86, 0.4955, 0.0, -0.8686, 0.4955, 0.0, -0.8686, 0.4955, 0.0, -0.8686, 0.4955, 0.0, -0.8686, 0.4955, 0.0, -0.8686, 0.4955, 0.0, -0.8686, 0.4955, 0.0, -0.8686, 0.4955, 0.0, -0.8686, 0.008399, -0.3188, -0.9478, 0.008399, -0.3188, -0.9478, 0.008399, -0.3188, -0.9478, 0.008399, -0.3188, -0.9478, -0.5127, 0.0, -0.8586, -0.5127, 0.0, -0.8586, -0.5127, 0.0, -0.8586, -0.5127, 0.0, -0.8586, -0.2196, 0.4302, -0.8756, -0.2196, 0.4302, -0.8756, -0.2196, 0.4302, -0.8756, -0.2196, 0.4302, -0.8756, -0.5623, -0.002582, -0.827, -0.5623, -0.002582, -0.827, -0.5623, -0.002582, -0.827, -0.5623, -0.002582, -0.827, -0.252, -0.4227, -0.8706, -0.252, -0.4227, -0.8706, -0.252, -0.4227, -0.8706, -0.252, -0.4227, -0.8706, -0.5127, 0.0, -0.8586, -0.5127, 0.0, -0.8586, -0.5127, 0.0, -0.8586, -0.5127, 0.0, -0.8586, 0.0, 0.51, -0.8602, 0.0, 0.51, -0.8602, 0.0, 0.51, -0.8602, 0.0, 0.51, -0.8602, 0.0, 0.51, -0.8602, 0.0, 0.51, -0.8602, 0.0, 0.51, -0.8602, 0.0, 0.51, -0.8602, 0.3103, -0.008679, -0.9506, 0.3103, -0.008679, -0.9506, 0.3103, -0.008679, -0.9506, 0.3103, -0.008679, -0.9506, 0.2678, 0.01041, -0.9634, 0.2678, 0.01041, -0.9634, 0.2678, 0.01041, -0.9634, 0.2678, 0.01041, -0.9634, -0.008495, -0.3166, -0.9485, -0.008495, -0.3166, -0.9485, -0.008495, -0.3166, -0.9485, -0.008495, -0.3166, -0.9485, -0.009967, -0.2762, -0.9611, -0.009967, -0.2762, -0.9611, -0.009967, -0.2762, -0.9611, -0.009967, -0.2762, -0.9611, 0.01018, -0.2796, -0.9601, 0.01018, -0.2796, -0.9601, 0.01018, -0.2796, -0.9601, 0.01018, -0.2796, -0.9601, -0.3678, 0.0, -0.9299, -0.3678, 0.0, -0.9299, -0.3678, 0.0, -0.9299, -0.3678, 0.0, -0.9299, 0.01017, 0.2798, -0.96, 0.01017, 0.2798, -0.96, 0.01017, 0.2798, -0.96, 0.01017, 0.2798, -0.96, -0.009265, 0.2938, -0.9558, -0.009265, 0.2938, -0.9558, -0.009265, 0.2938, -0.9558, -0.009265, 0.2938, -0.9558, 0.0, 0.5103, -0.86, 0.0, 0.5103, -0.86, 0.0, 0.5103, -0.86, 0.0, 0.5103, -0.86, 0.0, 0.5103, -0.86, 0.0, 0.5103, -0.86, 0.0, 0.5103, -0.86, 0.0, 0.5103, -0.86, 0.0, 0.5103, -0.86, 0.0, 0.5103, -0.86, 0.0, 0.5103, -0.86, 0.0, 0.5103, -0.86, 0.3678, 0.0, -0.9299, 0.3678, 0.0, -0.9299, 0.3678, 0.0, -0.9299, 0.3678, 0.0, -0.9299, 0.0, -0.5103, -0.86, 0.0, -0.5103, -0.86, 0.0, -0.5103, -0.86, 0.0, -0.5103, -0.86, -0.7646, 0.0, -0.6445, -0.7646, 0.0, -0.6445, -0.7646, 0.0, -0.6445, -0.7646, 0.0, -0.6445, 0.0, 0.51, -0.8602, 0.0, 0.51, -0.8602, 0.0, 0.51, -0.8602, 0.0, 0.51, -0.8602, 0.3904, 0.0, -0.9206, 0.3904, 0.0, -0.9206, 0.3904, 0.0, -0.9206, 0.3904, 0.0, -0.9206, 0.0, -0.712, -0.7021, 0.0, -0.712, -0.7021, 0.0, -0.712, -0.7021, 0.0, -0.712, -0.7021, -0.7648, 0.0, -0.6442, -0.7648, 0.0, -0.6442, -0.7648, 0.0, -0.6442, -0.7648, 0.0, -0.6442, 0.0, 0.7093, -0.7049, 0.0, 0.7093, -0.7049, 0.0, 0.7093, -0.7049, 0.0, 0.7093, -0.7049, 0.3903, 0.0, -0.9207, 0.3903, 0.0, -0.9207, 0.3903, 0.0, -0.9207, 0.3903, 0.0, -0.9207, 0.0, -0.5736, -0.8191, 0.0, -0.5736, -0.8191, 0.0, -0.5736, -0.8191, 0.0, -0.5736, -0.8191, -0.6766, -0.2471, -0.6936, -0.6766, -0.2471, -0.6936, -0.6766, -0.2471, -0.6936, -0.6766, -0.2471, -0.6936, -0.01016, -0.766, -0.6428, -0.01016, -0.766, -0.6428, -0.01016, -0.766, -0.6428, -0.01016, -0.766, -0.6428, 0.6568, -0.287, -0.6973, 0.6568, -0.287, -0.6973, 0.6568, -0.287, -0.6973, 0.6568, -0.287, -0.6973, 0.0, -0.5736, -0.8191, 0.0, -0.5736, -0.8191, 0.0, -0.5736, -0.8191, 0.0, -0.5736, -0.8191, -1.0, 0.0, 0.0, -1.0, 0.0, 0.0, -1.0, 0.0, 0.0, -1.0, 0.0, 0.0, -1.0, 0.0, 0.0, -1.0, 0.0, 0.0, -1.0, 0.0, 0.0, -1.0, 0.0, 0.0, -1.0, 0.0, 0.0, -1.0, 0.0, 0.0, -1.0, 0.0, 0.0, -1.0, 0.0, 0.0, -1.0, 0.0, 0.0, -1.0, 0.0, 0.0, -1.0, 0.0, 0.0, -1.0, 0.0, 0.0, -1.0, 0.0, 0.0, -1.0, 0.0, 0.0, -1.0, 0.0, 0.0, -1.0, 0.0, 0.0, -1.0, 0.0, 0.0, -1.0, 0.0, 0.0, -1.0, 0.0, 0.0, -1.0, 3.37e-08, 0.0, -1.0, 3.37e-08, 0.0, -1.0, 3.37e-08, 0.0, -1.0, 3.37e-08, 0.0, -1.0, 3.37e-08, 0.0, -1.0, 3.37e-08, 0.0, -1.0, 3.37e-08, 0.0, -1.0, 3.37e-08, 0.0, -1.0, 3.37e-08, 0.0, -1.0, 0.0, 0.0, -1.0, 0.0, 0.0, -1.0, 0.0, 0.0, -1.0, 0.0, 0.0, -1.0, -8.169e-08, 0.0, -1.0, -8.169e-08, 0.0, -1.0, -8.169e-08, 0.0, -1.0, -8.169e-08, 0.0, -1.0, -8.169e-08, 0.0, -1.0, -8.169e-08, 0.0, -1.0, -8.169e-08, 0.0, -1.0, -8.169e-08, 0.0, -1.0, 2.565e-07, 0.0, -1.0, 2.565e-07, 0.0, -1.0, 2.565e-07, 0.0, -1.0, 2.565e-07, 0.0, -1.0, 2.565e-07, 0.0, -1.0, 4.747e-07, 0.0, -1.0, 4.747e-07, 0.0, -1.0, 4.747e-07, 0.0, -1.0, 4.747e-07, 0.0, -0.8686, 0.0, 0.4955, -0.8686, 0.0, 0.4955, -0.8686, 0.0, 0.4955, -0.8686, 0.0, 0.4955, -0.86, 0.5103, 0.0, -0.86, 0.5103, 0.0, -0.86, 0.5103, 0.0, -0.86, 0.5103, 0.0, -0.8686, 0.0, -0.4955, -0.8686, 0.0, -0.4955, -0.8686, 0.0, -0.4955, -0.8686, 0.0, -0.4955, -0.86, -0.5103, 0.0, -0.86, -0.5103, 0.0, -0.86, -0.5103, 0.0, -0.86, -0.5103, 0.0, -0.8686, 0.0, -0.4955, -0.8686, 0.0, -0.4955, -0.8686, 0.0, -0.4955, -0.8686, 0.0, -0.4955, -0.8686, 0.0, -0.4955, -0.8686, 0.0, -0.4955, -0.8686, 0.0, -0.4955, -0.8686, 0.0, -0.4955, -0.86, -0.5103, 0.0, -0.86, -0.5103, 0.0, -0.86, -0.5103, 0.0, -0.86, -0.5103, 0.0, -0.9609, 0.009732, 0.2768, -0.9609, 0.009732, 0.2768, -0.9609, 0.009732, 0.2768, -0.9609, 0.009732, 0.2768, -0.9632, -0.01008, 0.2684, -0.9632, -0.01008, 0.2684, -0.9632, -0.01008, 0.2684, -0.9632, -0.01008, 0.2684, -0.86, 0.5103, 0.0, -0.86, 0.5103, 0.0, -0.86, 0.5103, 0.0, -0.86, 0.5103, 0.0, -0.8686, 0.0, -0.4955, -0.8686, 0.0, -0.4955, -0.8686, 0.0, -0.4955, -0.8686, 0.0, -0.4955, -0.8686, 0.0, -0.4955, -0.8686, 0.0, -0.4955, -0.8686, 0.0, -0.4955, -0.8686, 0.0, -0.4955, -0.9277, -0.3732, 0.005779, -0.9275, -0.3737, -0.006093, -0.9275, -0.3737, -0.006093, -0.9275, -0.3737, -0.005767, -0.8586, 0.0, 0.5127, -0.8586, 0.0, 0.5127, -0.8586, 0.0, 0.5127, -0.8586, 0.0, 0.5127, -0.8756, 0.4302, 0.2196, -0.8756, 0.4302, 0.2196, -0.8756, 0.4302, 0.2196, -0.8756, 0.4302, 0.2196, -0.827, -0.002582, 0.5623, -0.827, -0.002582, 0.5623, -0.827, -0.002582, 0.5623, -0.827, -0.002582, 0.5623, -0.8706, -0.4227, 0.252, -0.8706, -0.4227, 0.252, -0.8706, -0.4227, 0.252, -0.8706, -0.4227, 0.252, -0.8586, 0.0, 0.5127, -0.8586, 0.0, 0.5127, -0.8586, 0.0, 0.5127, -0.8586, 0.0, 0.5127, -0.8602, 0.51, 0.0, -0.8602, 0.51, 0.0, -0.8602, 0.51, 0.0, -0.8602, 0.51, 0.0, -0.8602, 0.51, 0.0, -0.8602, 0.51, 0.0, -0.8602, 0.51, 0.0, -0.8602, 0.51, 0.0, -0.8615, 0.0, -0.5078, -0.8615, 0.0, -0.5078, -0.8615, 0.0, -0.5078, -0.8615, 0.0, -0.5078, -0.8615, 0.0, -0.5078, -0.8615, 0.0, -0.5078, -0.8615, 0.0, -0.5078, -0.8615, 0.0, -0.5078, -0.9278, -0.3731, 0.006121, -0.9277, -0.3732, 0.005779, -0.9275, -0.3737, -0.005767, -0.9278, -0.3731, 0.006121, -0.86, -0.5103, 0.0, -0.86, -0.5102, 0.0, -0.86, -0.5102, 0.0, -0.86, -0.5103, 0.0, -0.9299, 0.0, 0.3678, -0.9299, 0.0, 0.3678, -0.9299, 0.0, 0.3678, -0.9299, 0.0, 0.3678, -0.9601, 0.2793, -0.01019, -0.9601, 0.2793, -0.01019, -0.9601, 0.2793, -0.01019, -0.9601, 0.2793, -0.01019, -0.9287, 0.3709, 0.006104, -0.9287, 0.3709, 0.006104, -0.9287, 0.3709, 0.006104, -0.9287, 0.3709, 0.006104, -0.86, 0.5102, 0.0, -0.86, 0.5102, 0.0, -0.86, 0.5102, 0.0, -0.86, 0.5102, 0.0, -0.86, 0.5102, 0.0, -0.86, 0.5102, 0.0, -0.86, 0.5102, 0.0, -0.86, 0.5102, 0.0, -0.86, 0.5102, 0.0, -0.86, 0.5103, 0.0, -0.86, 0.5103, 0.0, -0.86, 0.5102, 0.0, -0.9299, 0.0, -0.3678, -0.9299, 0.0, -0.3678, -0.9299, 0.0, -0.3678, -0.9299, 0.0, -0.3678, -0.86, -0.5103, 0.0, -0.86, -0.5103, 0.0, -0.86, -0.5103, 0.0, -0.86, -0.5103, 0.0, -0.6445, 0.0, 0.7646, -0.6445, 0.0, 0.7646, -0.6445, 0.0, 0.7646, -0.6445, 0.0, 0.7646, -0.8602, 0.51, 0.0, -0.8602, 0.51, 0.0, -0.8602, 0.51, 0.0, -0.8602, 0.51, 0.0, -0.9206, 0.0, -0.3904, -0.9206, 0.0, -0.3904, -0.9206, 0.0, -0.3904, -0.9206, 0.0, -0.3904, -0.7021, -0.712, 0.0, -0.7021, -0.712, 0.0, -0.7021, -0.712, 0.0, -0.7021, -0.712, 0.0, -0.6442, 0.0, 0.7648, -0.6442, 0.0, 0.7648, -0.6442, 0.0, 0.7648, -0.6442, 0.0, 0.7648, -0.7049, 0.7093, 0.0, -0.7049, 0.7093, 0.0, -0.7049, 0.7093, 0.0, -0.7049, 0.7093, 0.0, -0.9207, 0.0, -0.3903, -0.9207, 0.0, -0.3903, -0.9207, 0.0, -0.3903, -0.9207, 0.0, -0.3903, -0.8191, -0.5736, 0.0, -0.8191, -0.5736, 0.0, -0.8191, -0.5736, 0.0, -0.8191, -0.5736, 0.0, -0.6936, -0.2471, 0.6766, -0.6936, -0.2471, 0.6766, -0.6936, -0.2471, 0.6766, -0.6936, -0.2471, 0.6766, -0.6428, -0.766, 0.01016, -0.6428, -0.766, 0.01016, -0.6428, -0.766, 0.01016, -0.6428, -0.766, 0.01016, -0.6973, -0.287, -0.6568, -0.6973, -0.287, -0.6568, -0.6973, -0.287, -0.6568, -0.6973, -0.287, -0.6568, -0.8191, -0.5736, 0.0, -0.8191, -0.5736, 0.0, -0.8191, -0.5736, 0.0, -0.8191, -0.5736, 0.0, 0.0, 0.0, 1.0, 0.0, 0.0, 1.0, 0.0, 0.0, 1.0, 0.0, 0.0, 1.0, 6.947e-08, 0.0, 1.0, 6.947e-08, 0.0, 1.0, 6.947e-08, 0.0, 1.0, 6.947e-08, 0.0, 1.0, 6.947e-08, 0.0, 1.0, 6.947e-08, 0.0, 1.0, 6.947e-08, 0.0, 1.0, 6.947e-08, 0.0, 1.0, 0.0, 0.0, 1.0, 0.0, 0.0, 1.0, 0.0, 0.0, 1.0, 0.0, 0.0, 1.0, 0.0, 0.0, 1.0, 0.0, 0.0, 1.0, 0.0, 0.0, 1.0, 0.0, 0.0, 1.0, 0.0, 0.0, 1.0, 0.0, 0.0, 1.0, 0.0, 0.0, 1.0, 0.0, 0.0, 1.0, 0.0, 0.0, 1.0, 0.0, 0.0, 1.0, 0.0, 0.0, 1.0, 0.0, 0.0, 1.0, 0.0, 0.0, 1.0, 0.0, 0.0, 1.0, 0.0, 0.0, 1.0, 0.0, 0.0, 1.0, 0.0, 0.0, 1.0, 0.0, 0.0, 1.0, 0.0, 0.0, 1.0, 0.0, 0.0, 1.0, 0.0, 0.0, 1.0, -1.815e-08, 0.0, 1.0, -1.815e-08, 0.0, 1.0, -1.815e-08, 0.0, 1.0, -1.815e-08, 0.0, 1.0, -1.815e-08, 0.0, 1.0, -1.815e-08, 0.0, 1.0, -1.815e-08, 0.0, 1.0, -1.815e-08, 0.0, 1.0, -1.026e-06, 0.0, 1.0, -1.026e-06, 0.0, 1.0, -1.026e-06, 0.0, 1.0, -1.026e-06, 0.0, 1.0, -1.026e-06, 0.0, 1.0, 4.747e-07, 0.0, 1.0, 4.747e-07, 0.0, 1.0, 4.747e-07, 0.0, 1.0, 4.747e-07, 0.0, 1.0, 0.4955, 0.0, 0.8686, 0.4955, 0.0, 0.8686, 0.4955, 0.0, 0.8686, 0.4955, 0.0, 0.8686, 0.0, 0.5103, 0.86, 0.0, 0.5103, 0.86, 0.0, 0.5103, 0.86, 0.0, 0.5103, 0.86, -0.4955, 0.0, 0.8686, -0.4955, 0.0, 0.8686, -0.4955, 0.0, 0.8686, -0.4955, 0.0, 0.8686, 0.0, -0.5103, 0.86, 0.0, -0.5103, 0.86, 0.0, -0.5103, 0.86, 0.0, -0.5103, 0.86, -0.4955, 0.0, 0.8686, -0.4955, 0.0, 0.8686, -0.4955, 0.0, 0.8686, -0.4955, 0.0, 0.8686, -0.4955, 0.0, 0.8686, -0.4955, 0.0, 0.8686, -0.4955, 0.0, 0.8686, -0.4955, 0.0, 0.8686, 0.0, -0.5103, 0.86, 0.0, -0.5103, 0.86, 0.0, -0.5103, 0.86, 0.0, -0.5103, 0.86, 0.4955, 0.0, 0.8686, 0.4955, 0.0, 0.8686, 0.4955, 0.0, 0.8686, 0.4955, 0.0, 0.8686, 0.4955, 0.0, 0.8686, 0.4955, 0.0, 0.8686, 0.4955, 0.0, 0.8686, 0.4955, 0.0, 0.8686, 0.0, 0.5103, 0.86, 0.0, 0.5103, 0.86, 0.0, 0.5103, 0.86, 0.0, 0.5103, 0.86, -0.4955, 0.0, 0.8686, -0.4955, 0.0, 0.8686, -0.4955, 0.0, 0.8686, -0.4955, 0.0, 0.8686, -0.4955, 0.0, 0.8686, -0.4955, 0.0, 0.8686, -0.4955, 0.0, 0.8686, -0.4955, 0.0, 0.8686, -0.0102, -0.2747, 0.9615, -0.0102, -0.2747, 0.9615, -0.0102, -0.2747, 0.9615, -0.0102, -0.2747, 0.9615, 0.5127, 0.0, 0.8586, 0.5127, 0.0, 0.8586, 0.5127, 0.0, 0.8586, 0.5127, 0.0, 0.8586, 0.2196, 0.4302, 0.8756, 0.2196, 0.4302, 0.8756, 0.2196, 0.4302, 0.8756, 0.2196, 0.4302, 0.8756, 0.5623, -0.002582, 0.827, 0.5623, -0.002582, 0.827, 0.5623, -0.002582, 0.827, 0.5623, -0.002582, 0.827, 0.252, -0.4227, 0.8706, 0.252, -0.4227, 0.8706, 0.252, -0.4227, 0.8706, 0.252, -0.4227, 0.8706, 0.5127, 0.0, 0.8586, 0.5127, 0.0, 0.8586, 0.5127, 0.0, 0.8586, 0.5127, 0.0, 0.8586, -0.008228, 0.3226, 0.9465, -0.008228, 0.3226, 0.9465, -0.008228, 0.3226, 0.9465, -0.008228, 0.3226, 0.9465, 0.008694, 0.3115, 0.9502, 0.008694, 0.3115, 0.9502, 0.008694, 0.3115, 0.9502, 0.008694, 0.3115, 0.9502, -0.3803, -0.005722, 0.9248, -0.3803, -0.005722, 0.9248, -0.3803, -0.005722, 0.9248, -0.3803, -0.005722, 0.9248, -0.365, 0.006378, 0.931, -0.365, 0.006378, 0.931, -0.365, 0.006378, 0.931, -0.365, 0.006378, 0.931, 0.009539, -0.2911, 0.9566, 0.009539, -0.2911, 0.9566, 0.009539, -0.2911, 0.9566, 0.009539, -0.2911, 0.9566, 0.01039, -0.2654, 0.9641, 0.01039, -0.2654, 0.9641, 0.01039, -0.2654, 0.9641, 0.01039, -0.2654, 0.9641, -0.01079, -0.2646, 0.9643, -0.01079, -0.2646, 0.9643, -0.01079, -0.2646, 0.9643, -0.01079, -0.2646, 0.9643, 0.3678, 0.0, 0.9299, 0.3678, 0.0, 0.9299, 0.3678, 0.0, 0.9299, 0.3678, 0.0, 0.9299, -0.009415, 0.298, 0.9545, -0.009415, 0.298, 0.9545, -0.009415, 0.298, 0.9545, -0.009415, 0.298, 0.9545, 0.01056, 0.2612, 0.9652, 0.01056, 0.2612, 0.9652, 0.01056, 0.2612, 0.9652, 0.01056, 0.2612, 0.9652, 0.0, 0.5103, 0.86, 0.0, 0.5103, 0.86, 0.0, 0.5103, 0.86, 0.0, 0.5103, 0.86, 0.0, 0.5103, 0.86, 0.0, 0.5103, 0.86, 0.0, 0.5103, 0.86, 0.0, 0.5103, 0.86, 0.0, 0.5103, 0.86, 0.0, 0.5103, 0.86, 0.0, 0.5103, 0.86, 0.0, 0.5103, 0.86, -0.3678, 0.0, 0.9299, -0.3678, 0.0, 0.9299, -0.3678, 0.0, 0.9299, -0.3678, 0.0, 0.9299, 0.0, -0.5103, 0.86, 0.0, -0.5103, 0.86, 0.0, -0.5103, 0.86, 0.0, -0.5103, 0.86, 0.7646, 0.0, 0.6445, 0.7646, 0.0, 0.6445, 0.7646, 0.0, 0.6445, 0.7646, 0.0, 0.6445, 0.0, 0.51, 0.8602, 0.0, 0.51, 0.8602, 0.0, 0.51, 0.8602, 0.0, 0.51, 0.8602, -0.3904, 0.0, 0.9206, -0.3904, 0.0, 0.9206, -0.3904, 0.0, 0.9206, -0.3904, 0.0, 0.9206, 0.0, -0.712, 0.7021, 0.0, -0.712, 0.7021, 0.0, -0.712, 0.7021, 0.0, -0.712, 0.7021, 0.7648, 0.0, 0.6442, 0.7648, 0.0, 0.6442, 0.7648, 0.0, 0.6442, 0.7648, 0.0, 0.6442, 0.0, 0.7093, 0.7049, 0.0, 0.7093, 0.7049, 0.0, 0.7093, 0.7049, 0.0, 0.7093, 0.7049, -0.3903, 0.0, 0.9207, -0.3903, 0.0, 0.9207, -0.3903, 0.0, 0.9207, -0.3903, 0.0, 0.9207, 0.0, -0.5736, 0.8191, 0.0, -0.5736, 0.8191, 0.0, -0.5736, 0.8191, 0.0, -0.5736, 0.8191, 0.6766, -0.2471, 0.6936, 0.6766, -0.2471, 0.6936, 0.6766, -0.2471, 0.6936, 0.6766, -0.2471, 0.6936, 0.01016, -0.766, 0.6428, 0.01016, -0.766, 0.6428, 0.01016, -0.766, 0.6428, 0.01016, -0.766, 0.6428, -0.6568, -0.287, 0.6973, -0.6568, -0.287, 0.6973, -0.6568, -0.287, 0.6973, -0.6568, -0.287, 0.6973, 0.0, -0.5736, 0.8191, 0.0, -0.5736, 0.8191, 0.0, -0.5736, 0.8191, 0.0, -0.5736, 0.8191, 0.0, -1.0, 0.0, 0.0, -1.0, 0.0, 0.0, -1.0, 0.0, 0.0, -1.0, 0.0, 0.0, -1.0, 0.0, 0.0, -1.0, 0.0, 0.0, -1.0, 0.0, 0.0, -1.0, 0.0, 0.0, -1.0, 0.0, 0.0, -1.0, 0.0, 0.0, -1.0, 0.0, 0.0, -1.0, 0.0, 0.0, -1.0, 0.0, 0.0, -1.0, 0.0, 0.0, -1.0, 0.0, 0.0, -1.0, 0.0, 0.0, -1.0, 0.0, 0.0, -1.0, 0.0, 0.0, -1.0, 0.0, 0.0, -1.0, 0.0, 0.0, -1.0, 0.0, 0.0, -1.0, 0.0, 0.0, -1.0, 0.0, 0.0, -1.0, -1.14e-08, 0.0, -1.0, -1.14e-08, 0.0, -1.0, -1.14e-08, 0.0, -1.0, -1.14e-08, 0.0, -1.0, -1.14e-08, 0.0, -1.0, -1.14e-08, 0.0, -1.0, -1.14e-08, 0.0, -1.0, -1.14e-08, 0.0, -1.0, -1.14e-08, 0.0, -1.0, -1.14e-08, 0.0, -1.0, 0.0, 0.0, -1.0, 0.0, 0.0, -1.0, 0.0, 0.0, -1.0, 0.0, 0.0, -1.0, -9.984e-08, 0.0, -1.0, -9.984e-08, 0.0, -1.0, -9.984e-08, 0.0, -1.0, -9.984e-08, 0.0, -1.0, -9.984e-08, 0.0, -1.0, -9.984e-08, 0.0, -1.0, -9.984e-08, 0.0, -1.0, -9.984e-08, 0.0, -1.0, 2.565e-07, 0.0, -1.0, 2.565e-07, 0.0, -1.0, 2.565e-07, 0.0, -1.0, 2.565e-07, 0.0, -1.0, 2.565e-07, 0.0, -1.0, 7.121e-07, 0.0, -1.0, 7.121e-07, 0.0, -1.0, 7.121e-07, 0.0, -1.0, 7.121e-07, 0.4955, -0.8686, 0.0, 0.4955, -0.8686, 0.0, 0.4955, -0.8686, 0.0, 0.0, -0.86, 0.5102, 0.0, -0.86, 0.5102, 0.0, -0.86, 0.5102, 0.0, -0.86, 0.5102, -0.4955, -0.8686, 0.0, -0.4955, -0.8686, 0.0, -0.4955, -0.8686, 0.0, -0.4955, -0.8686, 0.0, 0.0, -0.86, -0.5102, 0.0, -0.86, -0.5102, 0.0, -0.86, -0.5102, 0.0, -0.86, -0.5102, -0.4955, -0.8686, 0.0, -0.4955, -0.8686, 0.0, -0.4955, -0.8686, 0.0, -0.4955, -0.8686, 0.0, -0.4955, -0.8686, 0.0, -0.4955, -0.8686, 0.0, -0.4955, -0.8686, 0.0, -0.4955, -0.8686, 0.0, 0.0, -0.86, -0.5102, 0.0, -0.86, -0.5102, 0.0, -0.86, -0.5102, 0.0, -0.86, -0.5102, 0.4955, -0.8686, 0.0, 0.4955, -0.8686, 0.0, 0.4955, -0.8686, 0.0, 0.4955, -0.8686, 0.0, 0.4955, -0.8686, 0.0, 0.4955, -0.8686, 0.0, 0.4955, -0.8686, 0.0, 0.4955, -0.8686, 0.0, 0.0, -0.86, 0.5102, 0.0, -0.86, 0.5102, 0.0, -0.86, 0.5102, 0.0, -0.86, 0.5102, -0.4955, -0.8686, 0.0, -0.4955, -0.8686, 0.0, -0.4955, -0.8686, 0.0, -0.4955, -0.8686, 0.0, -0.4955, -0.8686, 0.0, -0.4955, -0.8686, 0.0, -0.4955, -0.8686, 0.0, -0.4955, -0.8686, 0.0, -0.009965, -0.9598, -0.2805, -0.009965, -0.9598, -0.2805, -0.009965, -0.9598, -0.2805, -0.009965, -0.9598, -0.2805, 0.5127, -0.8586, 0.0, 0.5127, -0.8586, 0.0, 0.5127, -0.8586, 0.0, 0.5127, -0.8586, 0.0, 0.2196, -0.8756, 0.4302, 0.2196, -0.8756, 0.4302, 0.2196, -0.8756, 0.4302, 0.2196, -0.8756, 0.4302, 0.5623, -0.827, -0.002582, 0.5623, -0.827, -0.002582, 0.5623, -0.827, -0.002582, 0.5623, -0.827, -0.002582, 0.252, -0.8706, -0.4227, 0.252, -0.8706, -0.4227, 0.252, -0.8706, -0.4227, 0.252, -0.8706, -0.4227, 0.5127, -0.8586, 0.0, 0.5127, -0.8586, 0.0, 0.5127, -0.8586, 0.0, 0.5127, -0.8586, 0.0, 0.0, -0.8602, 0.51, 0.0, -0.8602, 0.51, 0.0, -0.8602, 0.51, 0.0, -0.8602, 0.51, 0.0, -0.8602, 0.51, 0.0, -0.8602, 0.51, 0.0, -0.8602, 0.51, 0.0, -0.8602, 0.51, -0.5078, -0.8615, 0.0, -0.5078, -0.8615, 0.0, -0.5078, -0.8615, 0.0, -0.5078, -0.8615, 0.0, -0.5078, -0.8615, 0.0, -0.5078, -0.8615, 0.0, -0.5078, -0.8615, 0.0, -0.5078, -0.8615, 0.0, 0.00968, -0.9577, -0.2877, 0.00968, -0.9577, -0.2877, 0.00968, -0.9577, -0.2877, 0.00968, -0.9577, -0.2877, -0.01058, -0.9654, -0.2607, -0.01058, -0.9654, -0.2607, -0.01058, -0.9654, -0.2607, -0.01058, -0.9654, -0.2607, 0.0, -0.86, -0.5102, 0.0, -0.86, -0.5102, 0.0, -0.86, -0.5102, 0.0, -0.86, -0.5102, 0.3678, -0.9299, 0.0, 0.3678, -0.9299, 0.0, 0.3678, -0.9299, 0.0, 0.3678, -0.9299, 0.0, -0.007895, -0.9425, 0.3342, -0.007895, -0.9425, 0.3342, -0.007895, -0.9425, 0.3342, -0.007895, -0.9425, 0.3342, 0.01065, -0.9659, 0.2589, 0.01065, -0.9659, 0.2589, 0.01065, -0.9659, 0.2589, 0.01065, -0.9659, 0.2589, 0.0, -0.86, 0.5102, 0.0, -0.86, 0.5102, 0.0, -0.86, 0.5102, 0.0, -0.86, 0.5102, 0.0, -0.86, 0.5102, 0.0, -0.86, 0.5102, 0.0, -0.86, 0.5102, 0.0, -0.86, 0.5102, 0.0, -0.86, 0.5102, 0.0, -0.86, 0.5102, 0.0, -0.86, 0.5102, 0.0, -0.86, 0.5102, 0.009652, -0.9563, -0.2923, 0.009652, -0.9563, -0.2923, 0.009652, -0.9563, -0.2923, 0.009652, -0.9563, -0.2923, 0.7646, -0.6445, 0.0, 0.7646, -0.6445, 0.0, 0.7646, -0.6445, 0.0, 0.7646, -0.6445, 0.0, 0.0, -0.8602, 0.51, 0.0, -0.8602, 0.51, 0.0, -0.8602, 0.51, 0.0, -0.8602, 0.51, -0.3904, -0.9206, 0.0, -0.3904, -0.9206, 0.0, -0.3904, -0.9206, 0.0, -0.3904, -0.9206, 0.0, 0.0, -0.7022, -0.712, 0.0, -0.7022, -0.712, 0.0, -0.7022, -0.712, 0.0, -0.7022, -0.712, 0.7648, -0.6442, 0.0, 0.7648, -0.6442, 0.0, 0.7648, -0.6442, 0.0, 0.7648, -0.6442, 0.0, 0.0, -0.7049, 0.7093, 0.0, -0.7049, 0.7093, 0.0, -0.7049, 0.7093, 0.0, -0.7049, 0.7093, -0.3903, -0.9207, 0.0, -0.3903, -0.9207, 0.0, -0.3903, -0.9207, 0.0, -0.3903, -0.9207, 0.0, 0.0, -0.8191, -0.5736, 0.0, -0.8191, -0.5736, 0.0, -0.8191, -0.5736, 0.0, -0.8191, -0.5736, 0.6766, -0.6936, -0.2471, 0.6766, -0.6936, -0.2471, 0.6766, -0.6936, -0.2471, 0.6766, -0.6936, -0.2471, 0.01016, -0.6428, -0.7659, 0.01016, -0.6428, -0.7659, 0.01016, -0.6428, -0.7659, 0.01016, -0.6428, -0.7659, -0.6568, -0.6973, -0.287, -0.6568, -0.6973, -0.287, -0.6568, -0.6973, -0.287, -0.6568, -0.6973, -0.287, 0.0, -0.8191, -0.5736, 0.0, -0.8191, -0.5736, 0.0, -0.8191, -0.5736, 0.0, -0.8191, -0.5736, 0.4955, -0.8686, 0.0, 0.4955, -0.8686, 0.0, 0.4955, -0.8686, 0.0, 0.4955, -0.8686, 0.0, 0.4955, -0.8686, 0.0, 0.4955, -0.8686, 0.0, -0.3678, -0.9299, 0.0, -0.3678, -0.9299, 0.0, -0.3678, -0.9299, 0.0, -0.3678, -0.9299, 0.0, -0.002425, 0.9581, 0.2865, 0.002983, 0.9595, 0.2816, -0.004667, 0.9575, 0.2885, -0.004667, 0.9575, 0.2885, -0.008384, 0.9511, -0.3088, -0.008384, 0.9511, -0.3088, -0.008384, 0.9511, -0.3088, -0.008384, 0.9511, -0.3088])] * 3)])

# ---- objects
ob_sm_env_greeble_cube_02 = bpy.data.objects.new('SM_Env_Greeble_Cube_02', me_x)

# ---- transforms, parenting, visibility, modifiers, constraints
ob_sm_env_greeble_cube_02.location = (0.0, 0.0, 0.0)
ob_sm_env_greeble_cube_02.rotation_euler = (1.571, -0.0, 0.0)
ob_sm_env_greeble_cube_02.scale = (0.01, 0.01, 0.01)
ob_sm_env_greeble_cube_02.color = (0.8, 0.8, 0.8, 1.0)

# ---- collection membership
col_collection.objects.link(ob_sm_env_greeble_cube_02)

# ---- scene / render settings (as saved in the file)
scene.frame_start = 1; scene.frame_end = 250; scene.frame_set(1)
scene.render.engine = 'BLENDER_EEVEE_NEXT'
scene.cycles.sampling_pattern = 'TABULATED_SOBOL'
scene.cycles.use_light_tree = False
scene.view_settings.view_transform = 'Filmic'
bpy.context.view_layer.update()

# ---- added for rendering (the .blend has no active camera and no usable light): camera, sun
cam_auto = bpy.data.cameras.new('AutoCamera')
cam_auto.lens = 50.0
cam_auto.sensor_width = 36.0
cam_auto.clip_end = 1000.0
ob_auto_camera = bpy.data.objects.new('AutoCamera', cam_auto)
scene.collection.objects.link(ob_auto_camera)
ob_auto_camera.location = (8.09191, -9.71029, 6.47353)
ob_auto_camera.rotation_euler = (1.09748, -7.21219e-08, 0.694738)
scene.camera = ob_auto_camera
light_auto_sun = bpy.data.lights.new('AutoSun', 'SUN')
light_auto_sun.energy = 3.0
light_auto_sun.angle = 0.0523599
ob_auto_sun = bpy.data.objects.new('AutoSun', light_auto_sun)
scene.collection.objects.link(ob_auto_sun)
ob_auto_sun.rotation_euler = (0.872665, 0.174533, 0.523599)
bpy.context.view_layer.update()
